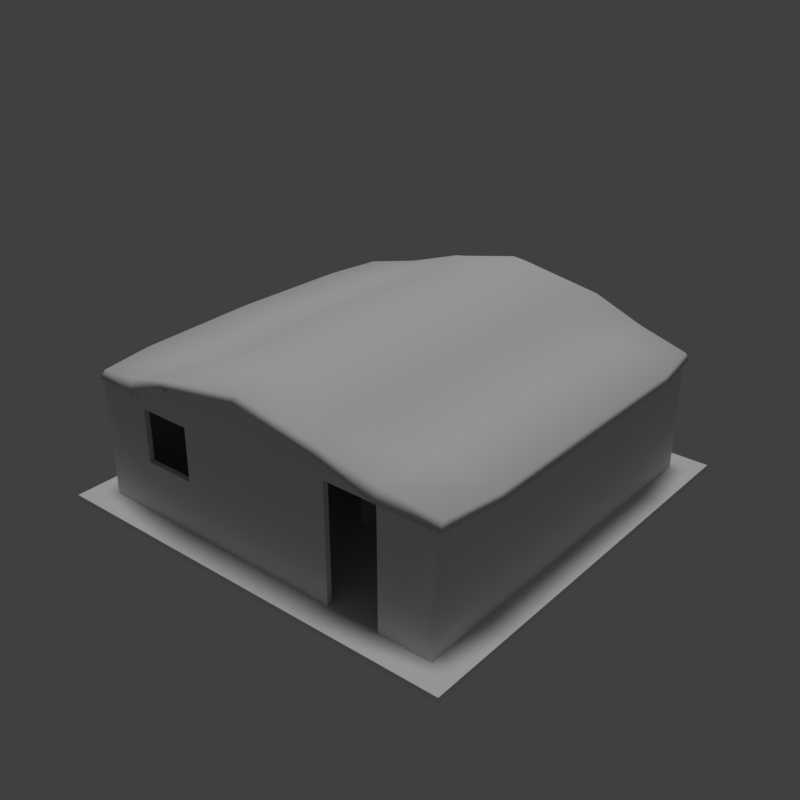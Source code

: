 # Source: hut_beach_01_8x8_b.blend  (saved by Blender 2.78.0; exported with 4.5.12 LTS)
import bpy
from mathutils import Matrix  # noqa: F401  (used for matrix-valued properties, if any)

bpy.ops.wm.read_factory_settings(use_empty=True)
scene = bpy.context.scene
scene.name = 'Scene'

# ---- collections
col_collection_1 = bpy.data.collections.new('Collection 1'); scene.collection.children.link(col_collection_1)

# ---- materials (node trees are filled in below, after node groups)
mat_wood_pier_01_a = bpy.data.materials.new('wood_pier_01_a')
mat_wood_pier_01_a.alpha_threshold = 0.0
mat_wood_pier_01_a.use_transparent_shadow = False
mat_wood_pier_01_a.roughness = 0.5
mat_wood_pier_01_a.specular_intensity = 0.0
mat_wood_planks_05 = bpy.data.materials.new('wood_planks_05')
mat_wood_planks_05.alpha_threshold = 0.0
mat_wood_planks_05.use_transparent_shadow = False
mat_wood_planks_05.roughness = 0.5
mat_wood_planks_05.specular_intensity = 0.0
mat_roof_thatch_01 = bpy.data.materials.new('roof_thatch_01')
mat_roof_thatch_01.alpha_threshold = 0.0
mat_roof_thatch_01.use_transparent_shadow = False
mat_roof_thatch_01.roughness = 0.5
mat_roof_thatch_01.specular_intensity = 0.0

# ---- material node trees

# ---- world
world_world = bpy.data.worlds.new('World'); scene.world = world_world
world_world.color = (0.05088, 0.05088, 0.05088)
world_world.use_sun_shadow = False
world_world.sun_shadow_jitter_overblur = 0.0
world_world.cycles.sampling_method = 'MANUAL'

# ---- lights
light_hemi_001 = bpy.data.lights.new('Hemi.001', 'SUN')
light_hemi_001.transmission_factor = 0.0
light_hemi_001.angle = 0.1993
light_hemi_001.energy = 1.0
light_hemi_001.shadow_buffer_clip_start = 0.5
light_hemi_001.shadow_soft_size = 0.1
light_hemi_001.shadow_cascade_max_distance = 1000.0

# ---- meshes
me_cube = bpy.data.meshes.new('Cube')
me_cube.from_pydata([(0.0, 0.0, -0.1), (0.0, 4.0, -0.1), (0.0, -2.384e-06, -4.843e-08), (4.0, 0.0, -0.1), (8.0, 0.0, -0.1), (8.0, 0.0, 4.843e-08), (8.0, 4.0, -0.1), (4.0, -2.384e-06, -4.843e-08), (8.0, 4.0, 4.843e-08), (8.0, 8.0, -0.1), (4.0, 8.0, -4.843e-08), (8.0, 8.0, -4.843e-08), (4.0, 4.0, -4.843e-08), (0.0, 8.0, -0.1), (4.0, 4.0, -0.1), (4.0, 8.0, -0.1), (0.0, 8.0, -4.843e-08), (0.0, 4.0, -4.843e-08), (7.5, 0.5, 4.843e-08), (0.6, 7.4, -4.843e-08), (7.4, 0.6, -4.843e-08), (6.5, 0.6, -4.843e-08), (6.5, 0.5, -4.843e-08), (5.5, 0.6, -4.843e-08), (5.5, 0.5, -4.843e-08), (0.5, 0.5, 2.2), (0.5, 0.5, 0.0), (0.5, 0.5, 2.2), (0.6, 0.6, 0.0), (2.5, 0.5, 0.0), (1.5, 0.5, 0.0), (0.6, 0.6, 2.2), (5.5, 0.6, 2.2), (2.5, 0.6, 0.0), (5.5, 0.5, 2.2), (6.5, 0.5, 2.2), (6.5, 0.6, 2.2), (5.5, 0.6, 2.2), (5.5, 0.5, 2.2), (0.6, 7.4, 2.2), (7.4, 0.6, 2.2), (6.5, 3.5, 2.37), (6.5, 3.4, 2.37), (5.5, 3.4, 2.77), (5.5, 3.5, 2.77), (5.5, 0.5, 0.0), (5.5, 0.6, 0.0), (2.5, 0.5, 2.2), (0.6, 0.6, -4.843e-08), (1.5, 0.5, 2.2), (2.5, 0.5, 2.0), (1.5, 0.5, 2.0), (2.5, 0.6, 2.2), (2.5, 0.6, 2.0), (0.5, 0.5, -4.843e-08), (0.5, 7.5, -4.843e-08), (0.5, 0.5, 2.2), (0.5, 7.5, 2.2), (0.6, 0.6, 2.2), (1.5, 0.6, 2.2), (1.5, 0.6, 2.0), (1.5, 0.6, 0.0), (2.5, 0.5, 1.0), (7.5, 7.5, 2.2), (7.4, 7.4, 2.2), (7.5, 0.5, 0.0), (7.4, 0.6, 0.0), (7.4, 0.6, 2.2), (7.5, 7.5, 0.0), (7.5, 0.5, 2.2), (4.5, 0.6, 2.97), (4.5, 2.5, 2.97), (4.5, 1.5, 2.97), (4.4, 2.5, 2.97), (4.4, 4.5, 0.0), (4.4, 4.5, 2.97), (4.5, 4.5, 2.97), (4.5, 4.5, 0.0), (4.4, 2.5, 0.0), (4.5, 2.5, 0.0), (4.4, 1.5, 0.0), (4.5, 1.5, 0.0), (4.4, 0.6, 2.97), (4.5, 0.6, 0.0), (4.4, 0.6, 0.0), (4.5, 5.5, 2.97), (4.4, 5.5, 2.97), (4.4, 7.4, 0.0), (4.4, 7.4, 2.97), (4.5, 7.4, 2.97), (4.5, 7.4, 0.0), (4.4, 5.5, 0.0), (4.5, 5.5, 0.0), (2.4, 4.05, -9.686e-08), (2.4, 4.05, 2.78), (2.4, 3.95, -9.686e-08), (2.4, 3.95, 2.78), (0.6, 3.95, -4.843e-08), (0.6, 4.05, -4.843e-08), (0.6, 4.05, 2.2), (0.6, 3.95, 2.2), (5.6, 0.5, 2.699), (5.6, 0.5, 2.2), (7.5, 0.5, 2.2), (4.0, 0.798, 3.31), (4.0, 1.885, 3.22), (4.0, 4.0, 3.273), (4.0, 6.115, 3.22), (4.0, 7.302, 3.31), (5.348, 0.798, 3.04), (5.348, 1.885, 2.95), (5.348, 4.0, 3.003), (5.348, 6.115, 2.95), (5.348, 7.202, 3.04), (2.652, 0.798, 3.04), (2.652, 1.885, 2.95), (2.652, 4.0, 3.003), (2.652, 6.115, 2.95), (2.652, 7.202, 3.04), (0.6, 7.48, 2.2), (2.4, 1.65, 2.729), (2.4, 6.35, 2.699), (2.4, 7.78, 2.779), (2.4, 0.22, 2.779), (2.4, 4.0, 2.699), (2.4, 4.0, 2.819), (2.4, 7.68, 2.699), (2.4, 7.68, 2.859), (2.4, 0.32, 2.699), (2.4, 0.32, 2.859), (1.4, 0.32, 2.349), (1.4, 1.65, 2.504), (0.2, 6.35, 2.22), (1.4, 1.65, 2.299), (1.4, 7.68, 2.349), (1.4, 6.35, 2.299), (0.2, 1.65, 2.22), (1.4, 6.35, 2.504), (1.4, 4.0, 2.549), (0.2, 4.0, 2.22), (1.4, 4.0, 2.299), (2.4, 1.65, 2.699), (0.6, 6.35, 2.2), (0.2514, 1.65, 2.348), (2.4, 6.35, 2.729), (1.4, 7.547, 2.549), (1.4, 7.58, 2.299), (0.6, 1.65, 2.2), (0.2514, 6.35, 2.348), (0.4, 0.5, 2.2), (0.4, 7.5, 2.2), (1.4, 0.42, 2.299), (1.4, 0.4533, 2.549), (0.6, 4.0, 2.2), (0.23, 4.0, 2.387), (0.427, 0.59, 2.345), (0.427, 7.41, 2.345), (0.6, 0.52, 2.2), (6.6, 7.68, 2.349), (6.6, 6.35, 2.504), (7.8, 1.65, 2.22), (6.6, 6.35, 2.299), (6.6, 0.32, 2.349), (5.6, 1.65, 2.729), (6.6, 1.65, 2.299), (7.8, 6.35, 2.22), (6.6, 1.65, 2.504), (6.6, 4.0, 2.549), (7.8, 4.0, 2.22), (6.6, 4.0, 2.299), (5.6, 6.35, 2.699), (7.4, 1.65, 2.2), (7.749, 6.35, 2.348), (6.6, 0.4533, 2.549), (5.6, 7.78, 2.749), (6.6, 0.42, 2.299), (7.4, 6.35, 2.2), (7.749, 1.65, 2.348), (7.6, 7.5, 2.2), (7.6, 0.5, 2.2), (5.6, 0.22, 2.749), (6.6, 7.58, 2.299), (6.6, 7.547, 2.549), (5.6, 4.0, 2.699), (7.4, 4.0, 2.2), (7.77, 4.0, 2.387), (5.6, 4.0, 2.819), (7.573, 7.41, 2.345), (7.573, 0.59, 2.345), (5.6, 7.68, 2.699), (5.6, 7.68, 2.859), (5.6, 0.32, 2.699), (5.6, 0.32, 2.859), (5.6, 1.65, 2.699), (5.6, 6.35, 2.729), (7.4, 7.48, 2.2), (7.4, 0.52, 2.2), (4.0, 7.78, 3.049), (4.0, 4.0, 2.999), (4.0, 0.32, 2.999), (4.0, 0.32, 3.129), (4.0, 6.35, 2.999), (4.0, 0.22, 3.049), (4.0, 7.68, 2.999), (4.0, 7.68, 3.129), (4.0, 1.65, 2.999), (2.4, 0.5, 2.2), (2.4, 0.5, 2.699), (5.6, 0.6, 2.2), (5.6, 0.6, 2.699), (2.4, 0.6, 2.2), (2.4, 0.6, 2.699), (4.0, 0.5, 2.999), (4.0, 0.6, 2.999), (0.5, 0.6, 2.2), (6.6, 0.5, 2.299), (6.6, 0.5, 2.2), (6.6, 0.6, 2.2), (6.6, 0.6, 2.299), (7.5, 0.5, 2.199), (7.5, 0.6, 2.2), (7.5, 0.6, 2.199), (1.4, 0.5, 2.2), (1.4, 0.5, 2.299), (1.4, 0.6, 2.2), (1.4, 0.6, 2.299), (5.6, 7.4, 2.699), (5.6, 7.4, 2.2), (2.4, 7.4, 2.2), (2.4, 7.4, 2.699), (5.6, 7.5, 2.2), (5.6, 7.5, 2.699), (2.4, 7.5, 2.2), (2.4, 7.5, 2.699), (4.0, 7.4, 2.999), (4.0, 7.5, 2.999), (6.6, 7.4, 2.299), (6.6, 7.4, 2.2), (6.6, 7.5, 2.2), (6.6, 7.5, 2.299), (7.5, 7.4, 2.199), (7.5, 7.4, 2.2), (7.5, 7.5, 2.2), (7.5, 7.5, 2.199), (1.4, 7.4, 2.2), (1.4, 7.4, 2.299), (1.4, 7.5, 2.2), (1.4, 7.5, 2.299), (0.5, 7.4, 2.2), (4.4, 1.5, 2.1), (4.4, 1.5, 2.97), (4.4, 2.5, 2.1), (4.5, 1.5, 2.1), (4.5, 2.5, 2.1), (4.4, 4.5, 2.1), (4.4, 5.5, 2.1), (4.5, 4.5, 2.1), (4.5, 5.5, 2.1), (1.4, 0.38, 2.3), (1.4, 7.62, 2.3), (1.4, 0.38, 2.2), (1.4, 7.62, 2.2), (1.3, 0.38, 2.3), (1.3, 7.62, 2.3), (1.3, 0.38, 2.2), (1.3, 7.62, 2.2), (6.6, 7.62, 2.2), (6.6, 0.38, 2.2), (6.6, 7.62, 2.3), (6.6, 0.38, 2.3), (6.7, 7.62, 2.2), (6.7, 0.38, 2.2), (6.7, 7.62, 2.3), (6.7, 0.38, 2.3), (5.65, 0.25, 2.71), (5.65, 7.75, 2.71), (5.65, 0.25, 2.61), (5.65, 7.75, 2.61), (5.55, 0.25, 2.71), (5.55, 7.75, 2.71), (5.55, 0.25, 2.61), (5.55, 7.75, 2.61), (2.45, 0.25, 2.71), (2.45, 7.75, 2.71), (2.45, 0.25, 2.61), (2.45, 7.75, 2.61), (2.35, 0.25, 2.71), (2.35, 7.75, 2.71), (2.35, 0.25, 2.61), (2.35, 7.75, 2.61), (4.05, 0.25, 3.0), (4.05, 7.75, 3.0), (4.05, 0.25, 2.9), (4.05, 7.75, 2.9), (3.95, 0.25, 3.0), (3.95, 7.75, 3.0), (3.95, 0.25, 2.9), (3.95, 7.75, 2.9), (1.5, 0.5, 1.0), (2.5, 0.6, 1.0), (1.5, 0.6, 1.0), (7.4, 7.4, -4.843e-08), (7.4, 3.5, 0.0), (7.4, 3.5, 2.2), (7.4, 3.4, 2.2), (7.4, 3.4, 0.0), (6.5, 3.5, 0.0), (6.5, 3.4, 0.0), (5.5, 3.5, 2.1), (6.5, 3.5, 2.1), (5.5, 3.4, 2.1), (6.5, 3.4, 2.1), (5.5, 3.4, 2.77), (5.5, 3.5, 2.77), (4.5, 3.4, 0.0), (4.5, 3.4, 2.97), (4.5, 3.5, 2.97), (4.5, 3.5, 0.0), (5.5, 3.4, 0.0), (5.5, 3.5, 0.0), (7.5, 7.5, 0.0), (7.4, 7.4, 0.0), (0.5, 7.5, 0.0), (7.4, 7.4, 2.2), (0.6, 7.4, 0.0), (0.6, 7.4, 2.2), (1.5, 7.5, 1.0), (2.5, 7.5, 1.0), (1.5, 7.4, 1.0), (2.5, 7.4, 1.0), (1.5, 7.5, 0.0), (1.5, 7.5, 2.0), (1.5, 7.5, 2.2), (2.5, 7.5, 2.0), (2.5, 7.5, 2.2), (1.5, 7.4, 2.0), (2.5, 7.4, 2.0), (1.5, 7.4, 2.2), (2.5, 7.4, 2.2), (5.5, 7.5, 1.0), (6.5, 7.5, 1.0), (5.5, 7.4, 1.0), (6.5, 7.4, 1.0), (5.5, 7.5, 0.0), (5.5, 7.4, 0.0), (5.5, 7.5, 2.0), (6.5, 7.5, 2.0), (6.5, 7.5, 2.2), (5.5, 7.4, 2.0), (6.5, 7.4, 2.0), (5.5, 7.4, 2.2), (6.5, 7.4, 2.2), (6.5, 7.4, 0.0), (6.5, 7.5, 0.0), (2.5, 7.5, 0.0), (5.5, 7.5, 2.2), (7.5, 7.5, 2.2), (0.5, 7.5, 2.2), (1.5, 7.4, 0.0), (2.5, 7.4, 0.0), (2.4, 4.05, 0.0), (2.4, 3.95, 0.0), (4.0, 4.05, -9.686e-08), (4.0, 4.05, 2.999), (4.0, 3.95, -9.686e-08), (4.0, 3.95, 2.999), (4.4, 4.05, -9.686e-08), (4.4, 4.05, 2.97), (4.4, 3.95, -9.686e-08), (4.4, 3.95, 2.97)], [(103, 102), (210, 214), (220, 214), (27, 103), (242, 57), (248, 241), (208, 220), (206, 27), (95, 361), (93, 360)], [(0, 2, 17, 1), (3, 7, 2, 0), (1, 14, 3, 0), (12, 17, 2, 7), (6, 8, 5, 4), (4, 5, 7, 3), (14, 6, 4, 3), (8, 12, 7, 5), (15, 10, 11, 9), (9, 11, 8, 6), (15, 9, 6, 14), (11, 10, 12, 8), (1, 17, 16, 13), (13, 16, 10, 15), (13, 15, 14, 1), (10, 16, 17, 12), (22, 35, 36, 21), (18, 103, 35, 22), (40, 20, 21, 36), (24, 23, 37, 34), (61, 300, 299, 33), (29, 62, 298, 30), (42, 307, 305, 304), (34, 37, 36, 35), (313, 319, 317, 316), (311, 42, 43, 310), (309, 311, 310, 308), (308, 44, 41, 309), (50, 47, 49, 51), (45, 38, 47, 29), (30, 49, 25, 26), (53, 50, 51, 60), (60, 59, 52, 53), (54, 56, 57, 55), (62, 299, 300, 298), (19, 39, 58, 48), (68, 63, 69, 65), (66, 67, 64, 301), (70, 83, 81, 72), (78, 79, 71, 73), (80, 250, 72, 81), (84, 82, 250, 80), (78, 73, 75, 74), (71, 79, 77, 76), (306, 41, 303, 302), (91, 92, 85, 86), (74, 75, 76, 77), (91, 86, 88, 87), (85, 92, 90, 89), (306, 307, 42, 41), (98, 99, 94, 93), (100, 97, 95, 96), (101, 102, 216, 215), (208, 209, 218, 217), (210, 211, 213, 209, 208), (102, 101, 212, 207, 206), (110, 111, 106, 105), (109, 110, 105, 104), (111, 112, 107, 106), (186, 194, 112, 111), (115, 114, 104, 105), (194, 190, 113, 112), (129, 200, 104, 114), (163, 186, 111, 110), (116, 115, 105, 106), (112, 113, 108, 107), (117, 116, 106, 107), (118, 117, 107, 108), (144, 125, 116, 117), (204, 127, 118, 108), (128, 123, 130, 151), (142, 132, 150, 119), (151, 130, 149, 157), (123, 129, 152, 130), (120, 131, 152, 129), (140, 124, 141, 133), (147, 136, 139, 153), (157, 149, 136, 147), (142, 135, 140, 153), (146, 126, 121, 135), (147, 133, 151, 157), (139, 154, 148, 132), (137, 148, 154, 138), (135, 121, 124, 140), (127, 145, 137, 144), (153, 140, 133, 147), (119, 146, 135, 142), (131, 143, 155, 152), (145, 156, 148, 137), (133, 141, 128, 151), (153, 139, 132, 142), (150, 156, 145, 134), (149, 155, 143, 136), (132, 148, 156, 150), (130, 152, 155, 149), (134, 145, 127, 122), (136, 143, 154, 139), (125, 138, 131, 120), (138, 154, 143, 131), (144, 137, 138, 125), (146, 134, 122, 126), (119, 150, 134, 146), (196, 179, 162, 175), (179, 188, 173, 162), (184, 169, 161, 176), (165, 172, 185, 168), (196, 175, 164, 171), (178, 187, 172, 165), (169, 183, 170, 161), (192, 173, 166, 163), (184, 168, 160, 171), (175, 162, 180, 191), (176, 165, 168, 184), (159, 172, 187, 182), (160, 177, 188, 179), (158, 182, 187, 178), (162, 173, 192, 180), (176, 161, 181, 195), (168, 185, 177, 160), (173, 188, 177, 166), (161, 170, 189, 181), (195, 178, 165, 176), (171, 164, 169, 184), (163, 166, 167, 186), (175, 191, 193, 164), (171, 160, 179, 196), (164, 193, 183, 169), (166, 177, 185, 167), (186, 167, 159, 194), (181, 158, 178, 195), (189, 174, 158, 181), (167, 185, 172, 159), (174, 190, 182, 158), (194, 159, 182, 190), (124, 121, 201, 198), (126, 122, 197, 203), (129, 123, 202, 200), (200, 192, 109, 104), (141, 124, 198, 205), (122, 127, 204, 197), (128, 141, 205, 199), (120, 129, 114, 115), (127, 144, 117, 118), (121, 126, 203, 201), (123, 128, 199, 202), (183, 193, 205, 198), (190, 204, 108, 113), (189, 170, 201, 203), (191, 180, 202, 199), (190, 174, 197, 204), (174, 189, 203, 197), (170, 183, 198, 201), (192, 163, 110, 109), (180, 192, 200, 202), (193, 191, 199, 205), (125, 120, 115, 116), (211, 210, 224, 225), (206, 207, 223, 222), (217, 218, 221, 220), (215, 216, 103, 219), (225, 224, 214), (222, 223, 27), (226, 227, 237, 236), (230, 231, 239, 238), (232, 233, 235, 231, 230), (227, 226, 234, 229, 228), (233, 232, 246, 247), (228, 229, 245, 244), (238, 239, 243, 242), (236, 237, 241, 240), (247, 246, 57), (244, 245, 248), (249, 250, 73, 251), (251, 253, 252, 249), (253, 71, 72, 252), (254, 75, 86, 255), (255, 257, 256, 254), (257, 85, 76, 256), (265, 264, 262, 263), (261, 260, 264, 265), (259, 258, 260, 261), (263, 259, 261, 265), (264, 260, 258, 262), (263, 262, 258, 259), (270, 271, 267, 266), (272, 273, 271, 270), (268, 269, 273, 272), (266, 267, 269, 268), (268, 272, 270, 266), (267, 271, 273, 269), (277, 276, 280, 281), (275, 274, 276, 277), (279, 275, 277, 281), (279, 278, 274, 275), (280, 276, 274, 278), (281, 280, 278, 279), (285, 284, 288, 289), (283, 282, 284, 285), (287, 283, 285, 289), (287, 286, 282, 283), (288, 284, 282, 286), (289, 288, 286, 287), (293, 292, 296, 297), (291, 290, 292, 293), (295, 291, 293, 297), (295, 294, 290, 291), (296, 292, 290, 294), (297, 296, 294, 295), (33, 52, 32, 46), (28, 31, 59, 61), (318, 312, 315, 314), (318, 319, 313, 312), (359, 329, 328, 358), (330, 326, 327, 354), (329, 327, 326, 328), (322, 357, 332, 330), (354, 334, 355, 343), (331, 332, 334, 333), (333, 336, 335, 331), (358, 337, 325, 324), (344, 350, 338, 359), (336, 338, 337, 335), (343, 339, 340, 353), (352, 342, 341, 344), (342, 340, 339, 341), (345, 355, 347, 346), (346, 349, 348, 345), (349, 351, 350, 348), (353, 347, 356, 320), (352, 351, 347, 353), (321, 323, 351, 352), (343, 355, 350, 344), (47, 52, 33, 29), (30, 61, 59, 49), (330, 332, 337, 358), (96, 95, 364, 365), (93, 94, 363, 362), (365, 364, 368, 369), (362, 363, 367, 366), (354, 359, 338, 334)])
me_cube.polygons.foreach_set('use_smooth', [0, 0, 0, 0, 0, 0, 0, 0, 0, 0, 0, 0, 0, 0, 0, 0, 0, 0, 0, 0, 0, 0, 0, 0, 0, 0, 0, 0, 0, 0, 0, 0, 0, 0, 0, 0, 0, 0, 0, 0, 0, 0, 0, 0, 0, 0, 0, 0, 0, 0, 0, 0, 0, 0, 0, 0, 1, 1, 1, 1, 1, 1, 1, 1, 1, 1, 1, 1, 1, 1, 1, 1, 1, 1, 1, 1, 1, 1, 1, 1, 1, 1, 1, 1, 1, 1, 1, 1, 1, 1, 1, 1, 1, 1, 1, 1, 1, 1, 1, 1, 1, 1, 1, 1, 1, 1, 1, 1, 1, 1, 1, 1, 1, 1, 1, 1, 1, 1, 1, 1, 1, 1, 1, 1, 1, 1, 1, 1, 1, 1, 1, 1, 1, 1, 1, 1, 1, 1, 1, 1, 1, 1, 1, 1, 1, 1, 1, 1, 1, 1, 1, 1, 1, 1, 1, 1, 0, 0, 0, 0, 0, 0, 0, 0, 0, 0, 0, 0, 0, 0, 0, 0, 0, 0, 0, 0, 0, 0, 0, 0, 0, 0, 0, 0, 0, 0, 0, 0, 0, 0, 0, 0, 0, 0, 0, 0, 0, 0, 0, 0, 0, 0, 0, 0, 0, 0, 0, 0, 0, 0, 0, 0, 0, 0, 0, 0, 0, 0, 0, 0, 0, 0, 0, 0, 0, 0, 0, 0, 0, 0, 0, 0, 0, 0, 0, 0, 0, 0, 0, 0])
me_cube.polygons.foreach_set('material_index', [0, 0, 0, 0, 0, 0, 0, 0, 0, 0, 0, 0, 0, 0, 0, 0, 1, 1, 1, 1, 1, 1, 1, 1, 1, 1, 1, 1, 1, 1, 1, 1, 1, 1, 1, 1, 1, 1, 1, 1, 1, 1, 1, 1, 1, 1, 1, 1, 1, 1, 1, 1, 1, 1, 1, 1, 2, 2, 2, 2, 2, 2, 2, 2, 2, 2, 2, 2, 2, 2, 2, 2, 2, 2, 2, 2, 2, 2, 2, 2, 2, 2, 2, 2, 2, 2, 2, 2, 2, 2, 2, 2, 2, 2, 2, 2, 2, 2, 2, 2, 2, 2, 2, 2, 2, 2, 2, 2, 2, 2, 2, 2, 2, 2, 2, 2, 2, 2, 2, 2, 2, 2, 2, 2, 2, 2, 2, 2, 2, 2, 2, 2, 2, 2, 2, 2, 2, 2, 2, 2, 2, 2, 2, 2, 2, 2, 2, 2, 2, 2, 2, 2, 2, 2, 2, 2, 1, 1, 1, 1, 1, 1, 1, 1, 1, 1, 1, 1, 1, 1, 1, 1, 1, 1, 1, 1, 1, 1, 1, 1, 1, 1, 1, 1, 1, 1, 1, 1, 1, 1, 1, 1, 1, 1, 1, 1, 1, 1, 1, 1, 1, 1, 1, 1, 1, 1, 1, 1, 1, 1, 1, 1, 1, 1, 1, 1, 1, 1, 1, 1, 1, 1, 1, 1, 1, 1, 1, 1, 1, 1, 1, 1, 1, 1, 1, 1, 1, 1, 1, 1])
_uv = me_cube.uv_layers.new(name='UVMap')
_uv.uv.foreach_set('vector', [0.7773, 1.0, 0.7539, 1.0, 0.7539, 0.0, 0.7773, 0.0, 1.0, -0.025, 1.0, -1.211e-08, 0.0, -1.211e-08, 0.0, -0.025, 0.0, 1.0, 1.0, 1.0, 1.0, 2.0, 0.0, 2.0, -1.0, 1.0, 0.0, 1.0, 0.0, 2.0, -1.0, 2.0, 0.2891, -0.4727, 0.3125, -0.4727, 0.3125, 0.5273, 0.2891, 0.5273, 2.0, -0.025, 2.0, 1.211e-08, 1.0, -1.211e-08, 1.0, -0.025, 1.0, -0.4707, 2.0, -0.4707, 2.0, 0.5293, 1.0, 0.5293, -2.0, -0.4707, -1.0, -0.4707, -1.0, 0.5293, -2.0, 0.5293, -1.0, -0.025, -1.0, -1.211e-08, -2.0, -1.211e-08, -2.0, -0.025, 0.3262, 2.0, 0.3027, 2.0, 0.3027, 1.0, 0.3262, 1.0, -1.0, 2.0, -2.0, 2.0, -2.0, 1.0, -1.0, 1.0, 2.0, 2.0, 1.0, 2.0, 1.0, 1.0, 2.0, 1.0, 0.332, 0.8105, 0.3086, 0.8105, 0.3086, -0.1895, 0.332, -0.1895, 0.0, -0.025, 0.0, -1.211e-08, -1.0, -1.211e-08, -1.0, -0.025, 0.0, -0.1875, 1.0, -0.1875, 1.0, 0.8125, 0.0, 0.8125, -1.0, -0.1875, 0.0, -0.1875, 0.0, 0.8125, -1.0, 0.8125, -0.03906, -0.03906, -0.03906, 1.062, -0.05078, 1.062, -0.05078, -0.03906, 0.7266, -0.03906, 0.7266, 1.062, 0.5781, 1.062, 0.5781, -0.03906, -0.9492, 1.062, -0.9492, -0.03906, -0.8125, -0.03906, -0.8125, 1.062, -0.1953, -0.03906, -0.1836, -0.03906, -0.1836, 1.062, -0.1953, 1.062, -0.1875, -0.03906, -0.1875, 0.4609, -0.3125, 0.4609, -0.3125, -0.03906, 0.07812, -0.03906, 0.07812, 0.4609, -0.04688, 0.4609, -0.04688, -0.03906, 0.5781, 1.145, 0.5781, -0.03906, 0.7148, -0.03906, 0.7148, 1.062, 0.6016, 0.875, 0.5508, 0.875, 0.5508, 0.625, 0.6016, 0.625, -0.2539, 1.348, -0.2539, -0.03906, -0.1289, -0.03906, -0.1289, 1.445, 0.5781, 1.012, 0.5781, 1.145, 0.4531, 1.348, 0.4531, 1.012, -0.8125, 1.711, -0.8125, 1.66, -0.6875, 1.66, -0.6875, 1.711, -0.6875, 1.012, -0.6875, 1.348, -0.8125, 1.145, -0.8125, 1.012, 0.07812, 0.9609, 0.07812, 1.062, -0.04688, 1.062, -0.04688, 0.9609, 0.4531, -0.03906, 0.4531, 1.062, 0.07812, 1.062, 0.07812, -0.03906, -0.04688, -0.03906, -0.04688, 1.062, -0.1953, 1.062, -0.1953, -0.03906, -0.3125, 0.1602, -0.3125, 0.1094, -0.1875, 0.1094, -0.1875, 0.1602, -0.1875, 0.9609, -0.1875, 1.062, -0.3125, 1.062, -0.3125, 0.9609, -0.03906, -0.03906, -0.03906, 1.062, -0.9609, 1.062, -0.9609, -0.03906, 0.07812, 0.1094, 0.07812, 0.1602, -0.04688, 0.1602, -0.04688, 0.1094, 0.7148, -0.03906, 0.7148, 1.062, -0.1836, 1.062, -0.1836, -0.03906, 0.7266, -0.03906, 0.7266, 1.062, -0.1953, 1.062, -0.1953, -0.03906, -0.05078, -0.03906, -0.05078, 1.062, -0.9492, 1.062, -0.9492, -0.03906, 0.07031, 0.6172, 0.07031, -0.8672, 0.207, -0.8672, 0.207, 0.6172, 0.5703, -0.8672, 0.582, -0.8672, 0.582, 0.6172, 0.5703, 0.6172, -0.2969, -0.8672, -0.2969, 0.6172, -0.3086, 0.6172, -0.3086, -0.8672, 0.2031, -0.8672, 0.2031, 0.6172, 0.06641, 0.6172, 0.06641, -0.8672, -0.05859, -0.8672, -0.05859, 0.6172, -0.3086, 0.6172, -0.3086, -0.8672, 0.332, 0.6172, 0.332, -0.8672, 0.582, -0.8672, 0.582, 0.6172, -0.8125, -0.03906, -0.8125, 1.145, -0.9492, 1.062, -0.9492, -0.03906, 0.5703, -0.8672, 0.582, -0.8672, 0.582, 0.6172, 0.5703, 0.6172, -0.2969, -0.8672, -0.2969, 0.6172, -0.3086, 0.6172, -0.3086, -0.8672, -0.4336, -0.8672, -0.4336, 0.6172, -0.6953, 0.6172, -0.6953, -0.8672, 0.707, 0.6172, 0.707, -0.8672, 0.9688, -0.8672, 0.9688, 0.6172, -0.4375, -0.03906, -0.4258, -0.03906, -0.4258, 1.145, -0.4375, 1.145, -0.05078, -0.03906, -0.05078, 1.062, -0.3008, 1.352, -0.3008, -0.03906, -0.1836, 1.062, -0.1836, -0.03906, 0.06641, -0.03906, 0.06641, 1.352, -0.02344, 0.1016, 0.1016, 0.1016, 0.1016, 0.3516, 0.07422, 0.3516, 0.1016, -0.6992, -0.02734, -0.6992, 0.07422, -0.9492, 0.1016, -0.9492, 0.1016, 0.1016, -0.02734, 0.1016, -0.1016, -0.3008, -0.02734, -0.6992, 0.1016, -0.6992, 0.1016, 0.1016, -0.02344, 0.1016, -0.09766, -0.3008, -0.02344, -0.6992, 0.1016, -0.6992, 0.4648, 0.8633, -0.007812, 0.8633, -0.007812, 0.5029, 0.4648, 0.5029, 0.752, 0.8633, 0.4648, 0.8633, 0.4648, 0.5029, 0.752, 0.5029, -0.007812, 0.8633, -0.4805, 0.8633, -0.4805, 0.5029, -0.007812, 0.5029, -0.007812, 0.9971, -0.5332, 0.9971, -0.4805, 0.8633, -0.007812, 0.8633, 0.4648, 0.1436, 0.752, 0.1436, 0.752, 0.5029, 0.4648, 0.5029, -0.5332, 0.9971, -0.8291, 0.9971, -0.7676, 0.8633, -0.4805, 0.8633, 0.8145, 0.01074, 0.8145, 0.5029, 0.752, 0.5029, 0.752, 0.1436, 0.5176, 0.9971, -0.007812, 0.9971, -0.007812, 0.8633, 0.4648, 0.8633, -0.007812, 0.1436, 0.4648, 0.1436, 0.4648, 0.5029, -0.007812, 0.5029, -0.4805, 0.8633, -0.7676, 0.8633, -0.7676, 0.5029, -0.4805, 0.5029, -0.4805, 0.1436, -0.007812, 0.1436, -0.007812, 0.5029, -0.4805, 0.5029, -0.7676, 0.1436, -0.4805, 0.1436, -0.4805, 0.5029, -0.7676, 0.5029, -0.5332, 0.01074, -0.007812, 0.01074, -0.007812, 0.1436, -0.4805, 0.1436, -0.8291, 0.5029, -0.8291, 0.01074, -0.7676, 0.1436, -0.7676, 0.5029, 0.8145, 0.01074, 0.8594, 0.01074, 0.8594, -0.1875, 0.8145, -0.1875, -0.5332, -0.3828, -0.5332, -0.5088, -0.834, -0.458, -0.8076, -0.3828, 0.8145, -0.1875, 0.8594, -0.1875, 0.8184, -0.458, 0.792, -0.3828, 0.8594, 0.01074, 0.8145, 0.01074, 0.8076, -0.1875, 0.8594, -0.1875, 0.5176, 0.01074, 0.5176, -0.1875, 0.8076, -0.1875, 0.8145, 0.01074, -0.007812, -0.1875, -0.007812, 0.01074, 0.5176, 0.01074, 0.5176, -0.1875, 0.5176, -0.3828, 0.5176, -0.5088, -0.007812, -0.5088, -0.007812, -0.3828, 0.792, -0.3828, 0.8184, -0.458, 0.5176, -0.5088, 0.5176, -0.3828, -0.5332, -0.3828, -0.5332, -0.1875, -0.007812, -0.1875, -0.007812, -0.3828, -0.8291, -0.1875, -0.8291, 0.01074, -0.5332, 0.01074, -0.5332, -0.1875, 0.5176, -0.3828, 0.5176, -0.1875, 0.8145, -0.1875, 0.792, -0.3828, -0.007812, -0.5088, -0.007812, -0.4707, -0.5332, -0.4658, -0.5332, -0.5088, -0.5332, -0.1875, -0.5332, -0.4658, -0.007812, -0.4707, -0.007812, -0.1875, -0.5332, -0.1875, -0.5332, 0.01074, -0.007812, 0.01074, -0.007812, -0.1875, -0.8291, 0.01074, -0.8232, -0.1875, -0.5332, -0.1875, -0.5332, 0.01074, -0.007812, -0.3828, -0.007812, -0.1875, 0.5176, -0.1875, 0.5176, -0.3828, -0.8076, -0.3828, -0.8291, -0.1875, -0.5332, -0.1875, -0.5332, -0.3828, 0.5176, -0.1875, 0.5176, -0.4658, 0.7988, -0.4238, 0.8076, -0.1875, -0.8232, -0.1875, -0.8145, -0.4238, -0.5332, -0.4658, -0.5332, -0.1875, 0.5176, -0.1875, 0.5176, 0.01074, 0.8145, 0.01074, 0.8145, -0.1875, -0.007812, -0.3828, -0.007812, -0.5088, -0.5332, -0.5088, -0.5332, -0.3828, -0.834, -0.458, -0.8145, -0.4238, -0.8232, -0.1875, -0.874, -0.1875, 0.8184, -0.458, 0.7988, -0.4238, 0.5176, -0.4658, 0.5176, -0.5088, -0.5332, -0.5088, -0.5332, -0.4658, -0.8145, -0.4238, -0.834, -0.458, 0.8594, -0.1875, 0.8076, -0.1875, 0.7988, -0.4238, 0.8184, -0.458, -0.874, -0.1875, -0.8232, -0.1875, -0.8291, 0.01074, -0.874, 0.01074, 0.5176, -0.5088, 0.5176, -0.4658, -0.007812, -0.4707, -0.007812, -0.5088, -0.007812, 0.01074, -0.007812, -0.1875, 0.5176, -0.1875, 0.5176, 0.01074, -0.007812, -0.1875, -0.007812, -0.4707, 0.5176, -0.4658, 0.5176, -0.1875, -0.5332, 0.01074, -0.5332, -0.1875, -0.007812, -0.1875, -0.007812, 0.01074, -0.8291, -0.1875, -0.874, -0.1875, -0.874, 0.01074, -0.8291, 0.01074, -0.8076, -0.3828, -0.834, -0.458, -0.874, -0.1875, -0.8291, -0.1875, 0.792, 1.388, 0.8184, 1.464, 0.8594, 1.194, 0.8145, 1.194, 0.8184, 1.464, 0.7988, 1.43, 0.8076, 1.194, 0.8594, 1.194, -0.007812, 1.388, -0.007812, 1.194, -0.5332, 1.194, -0.5332, 1.388, -0.5332, 1.516, -0.5332, 1.473, -0.007812, 1.478, -0.007812, 1.516, 0.792, 1.388, 0.8145, 1.194, 0.5176, 1.194, 0.5176, 1.388, -0.834, 1.464, -0.8145, 1.43, -0.5332, 1.473, -0.5332, 1.516, -0.007812, 1.194, -0.007812, 0.9971, -0.5332, 0.9971, -0.5332, 1.194, 0.8145, 0.9971, 0.8076, 1.194, 0.5176, 1.194, 0.5176, 0.9971, -0.007812, 1.388, -0.007812, 1.516, 0.5176, 1.516, 0.5176, 1.388, 0.8145, 1.194, 0.8594, 1.194, 0.8594, 0.9971, 0.8145, 0.9971, -0.5332, 1.388, -0.5332, 1.516, -0.007812, 1.516, -0.007812, 1.388, -0.5332, 1.194, -0.5332, 1.473, -0.8145, 1.43, -0.8232, 1.194, 0.5176, 1.516, 0.5176, 1.473, 0.7988, 1.43, 0.8184, 1.464, -0.874, 1.194, -0.8232, 1.194, -0.8145, 1.43, -0.834, 1.464, 0.8594, 1.194, 0.8076, 1.194, 0.8145, 0.9971, 0.8594, 0.9971, -0.5332, 1.388, -0.5332, 1.194, -0.8291, 1.194, -0.8076, 1.388, -0.007812, 1.516, -0.007812, 1.478, 0.5176, 1.473, 0.5176, 1.516, 0.8076, 1.194, 0.7988, 1.43, 0.5176, 1.473, 0.5176, 1.194, -0.5332, 1.194, -0.5332, 0.9971, -0.8291, 0.9971, -0.8291, 1.194, -0.8076, 1.388, -0.834, 1.464, -0.5332, 1.516, -0.5332, 1.388, 0.5176, 1.388, 0.5176, 1.194, -0.007812, 1.194, -0.007812, 1.388, 0.5176, 0.9971, 0.5176, 1.194, -0.007812, 1.194, -0.007812, 0.9971, 0.8145, 1.194, 0.8145, 0.9971, 0.5176, 0.9971, 0.5176, 1.194, 0.5176, 1.388, 0.5176, 1.516, 0.8184, 1.464, 0.792, 1.388, 0.5176, 1.194, 0.5176, 0.9971, -0.007812, 0.9971, -0.007812, 1.194, 0.5176, 1.194, 0.5176, 1.473, -0.007812, 1.478, -0.007812, 1.194, -0.007812, 0.9971, -0.007812, 1.194, -0.5332, 1.194, -0.5332, 0.9971, -0.8291, 1.194, -0.874, 1.194, -0.834, 1.464, -0.8076, 1.388, -0.8291, 0.9971, -0.874, 0.9971, -0.874, 1.194, -0.8291, 1.194, -0.007812, 1.194, -0.007812, 1.478, -0.5332, 1.473, -0.5332, 1.194, -0.874, 0.9971, -0.8291, 0.9971, -0.8232, 1.194, -0.874, 1.194, -0.5332, 0.9971, -0.5332, 1.194, -0.8232, 1.194, -0.8291, 0.9971, -0.007812, 0.01074, -0.5332, 0.01074, -0.5332, 0.5029, -0.007812, 0.5029, -0.8291, 0.01074, -0.874, 0.01074, -0.874, 0.5029, -0.8291, 0.5029, 0.8145, 0.01074, 0.8594, 0.01074, 0.8594, 0.5029, 0.8145, 0.5029, 0.8145, 0.5029, 0.8145, 0.9971, 0.752, 0.8633, 0.752, 0.5029, 0.5176, 0.01074, -0.007812, 0.01074, -0.007812, 0.5029, 0.5176, 0.5029, -0.874, 0.01074, -0.8291, 0.01074, -0.8291, 0.5029, -0.874, 0.5029, 0.8145, 0.01074, 0.5176, 0.01074, 0.5176, 0.5029, 0.8145, 0.5029, 0.5176, 0.01074, 0.8145, 0.01074, 0.752, 0.1436, 0.4648, 0.1436, -0.8291, 0.01074, -0.5332, 0.01074, -0.4805, 0.1436, -0.7676, 0.1436, -0.5332, 0.01074, -0.8291, 0.01074, -0.8291, 0.5029, -0.5332, 0.5029, 0.8594, 0.01074, 0.8145, 0.01074, 0.8145, 0.5029, 0.8594, 0.5029, -0.007812, 0.9971, 0.5176, 0.9971, 0.5176, 0.5029, -0.007812, 0.5029, -0.8291, 0.9971, -0.8291, 0.5029, -0.7676, 0.5029, -0.7676, 0.8633, -0.8291, 0.9971, -0.5332, 0.9971, -0.5332, 0.5029, -0.8291, 0.5029, 0.8145, 0.9971, 0.8594, 0.9971, 0.8594, 0.5029, 0.8145, 0.5029, -0.8291, 0.9971, -0.874, 0.9971, -0.874, 0.5029, -0.8291, 0.5029, -0.874, 0.9971, -0.8291, 0.9971, -0.8291, 0.5029, -0.874, 0.5029, -0.5332, 0.9971, -0.007812, 0.9971, -0.007812, 0.5029, -0.5332, 0.5029, 0.8145, 0.9971, 0.5176, 0.9971, 0.4648, 0.8633, 0.752, 0.8633, 0.8594, 0.9971, 0.8145, 0.9971, 0.8145, 0.5029, 0.8594, 0.5029, 0.5176, 0.9971, 0.8145, 0.9971, 0.8145, 0.5029, 0.5176, 0.5029, -0.007812, 0.01074, 0.5176, 0.01074, 0.4648, 0.1436, -0.007812, 0.1436, -0.02734, 0.1016, 0.1016, 0.1016, 0.1016, 0.3516, 0.07422, 0.3516, 0.1016, -0.6992, -0.02344, -0.6992, 0.07422, -0.9492, 0.1016, -0.9492, 0.1016, -0.9492, 0.07422, -0.9492, 0.1016, -1.227, 0.1016, -1.227, 0.07422, 0.3516, 0.1016, 0.3516, 0.1016, 0.625, 0.1016, 0.625, 0.07422, 0.3516, 0.1016, 0.3516, 0.1016, 0.625, 0.1016, -0.9492, 0.07422, -0.9492, 0.1016, -1.227, 0.8516, 2.336, 0.9766, 2.336, 0.9766, 2.586, 0.9492, 2.586, 0.9766, 1.535, 0.8477, 1.535, 0.9492, 1.285, 0.9766, 1.285, 0.9766, 2.336, 0.8477, 2.336, 0.7734, 1.934, 0.8477, 1.535, 0.9766, 1.535, 0.9766, 2.336, 0.8516, 2.336, 0.7773, 1.934, 0.8516, 1.535, 0.9766, 1.535, 0.8477, 2.336, 0.9766, 2.336, 0.9766, 2.586, 0.9492, 2.586, 0.9766, 1.535, 0.8516, 1.535, 0.9492, 1.285, 0.9766, 1.285, 0.9766, 1.285, 0.9492, 1.285, 0.9766, 1.008, 0.9766, 1.008, 0.9492, 2.586, 0.9766, 2.586, 0.9766, 2.859, 0.9766, 2.859, 0.9492, 2.586, 0.9766, 2.586, 0.9766, 2.859, 0.9766, 1.285, 0.9492, 1.285, 0.9766, 1.008, 0.06641, 0.1836, 0.06641, 0.6172, -0.05859, 0.6172, -0.05859, 0.1836, -0.2969, 0.3828, -0.3086, 0.3828, -0.3086, -0.1172, -0.2969, -0.1172, 0.332, 0.1836, 0.332, 0.6172, 0.207, 0.6172, 0.207, 0.1836, -0.3086, 0.1836, -0.3086, 0.6172, -0.4336, 0.6172, -0.4336, 0.1836, -0.2969, 1.883, -0.3086, 1.883, -0.3086, 1.383, -0.2969, 1.383, 0.707, 0.1836, 0.707, 0.6172, 0.582, 0.6172, 0.582, 0.1836, 0.4941, -1.824, 0.4941, 1.945, 0.4688, 1.945, 0.4688, -1.824, 0.6025, 2.107, 0.6025, -1.66, 0.6279, -1.66, 0.6279, 2.107, 0.4688, 2.596, 0.4688, -1.174, 0.4941, -1.174, 0.4941, 2.596, 0.5811, 1.172, 0.5557, 1.172, 0.5557, 1.121, 0.5811, 1.121, -0.06934, 1.121, -0.04395, 1.121, -0.04395, 1.172, -0.06934, 1.172, 0.2402, 2.199, 0.2402, -1.57, 0.2656, -1.57, 0.2656, 2.199, 0.1641, 2.199, 0.1641, -1.57, 0.1895, -1.57, 0.1895, 2.199, 0.4688, 2.596, 0.4688, -1.174, 0.4941, -1.174, 0.4941, 2.596, 0.8057, 2.098, 0.8057, -1.672, 0.8311, -1.672, 0.8311, 2.098, 0.4941, -1.824, 0.4941, 1.945, 0.4688, 1.945, 0.4688, -1.824, 0.248, 0.332, 0.2227, 0.332, 0.2227, 0.2812, 0.248, 0.2812, 0.8057, 1.121, 0.8311, 1.121, 0.8311, 1.172, 0.8057, 1.172, 0.29, 2.287, 0.29, -1.613, 0.3154, -1.613, 0.3154, 2.287, 0.4434, 2.66, 0.4434, -1.24, 0.4688, -1.24, 0.4688, 2.66, 0.2012, 0.498, 0.1758, 0.498, 0.1758, 0.4473, 0.2012, 0.4473, 0.6387, 2.184, 0.6387, -1.717, 0.6641, -1.717, 0.6641, 2.184, 0.6309, 1.172, 0.6562, 1.172, 0.6562, 1.223, 0.6309, 1.223, 0.4688, -1.889, 0.4688, 2.012, 0.4434, 2.012, 0.4434, -1.889, 0.2158, 2.143, 0.2158, -1.758, 0.2412, -1.758, 0.2412, 2.143, 0.4434, 2.66, 0.4434, -1.24, 0.4688, -1.24, 0.4688, 2.66, 0.4062, 1.223, 0.3809, 1.223, 0.3809, 1.172, 0.4062, 1.172, 0.1055, 2.164, 0.1055, -1.736, 0.1309, -1.736, 0.1309, 2.164, 0.1055, 1.172, 0.1309, 1.172, 0.1309, 1.223, 0.1055, 1.223, 0.4688, -1.889, 0.4688, 2.012, 0.4434, 2.012, 0.4434, -1.889, 0.1182, 2.164, 0.1182, -1.736, 0.1436, -1.736, 0.1436, 2.164, 0.8779, 3.041, 0.8779, -0.8594, 0.9033, -0.8594, 0.9033, 3.041, 0.1436, 1.473, 0.1182, 1.473, 0.1182, 1.422, 0.1436, 1.422, 0.2852, 2.217, 0.2852, -1.684, 0.3105, -1.684, 0.3105, 2.217, 0.3379, 0.8555, 0.3633, 0.8555, 0.3633, 0.9062, 0.3379, 0.9062, 0.9033, -1.508, 0.9033, 2.393, 0.8779, 2.393, 0.8779, -1.508, -0.3125, -0.03906, -0.3125, 1.062, -0.6875, 1.062, -0.6875, -0.03906, -0.05078, -0.03906, -0.05078, 1.062, -0.1875, 1.062, -0.1875, -0.03906, 0.8867, -0.03906, 0.8867, 1.348, 0.7617, 1.445, 0.7617, -0.03906, 0.1914, -0.03906, 0.2031, -0.03906, 0.2031, 1.348, 0.1914, 1.348, 0.07812, -0.03906, 0.07812, 0.4609, -0.04688, 0.4609, -0.04688, -0.03906, -0.1875, -0.03906, -0.1875, 0.4609, -0.3125, 0.4609, -0.3125, -0.03906, 0.3125, 3.762, 0.3125, 3.812, 0.1875, 3.812, 0.1875, 3.762, -0.03906, -0.03906, -0.03906, 1.062, -0.1875, 1.062, -0.1875, -0.03906, -0.3125, -0.03906, -0.3125, 1.062, -0.6875, 1.062, -0.6875, -0.03906, -0.1875, 0.9609, -0.1875, 1.062, -0.3125, 1.062, -0.3125, 0.9609, -0.3125, 3.812, -0.3125, 3.762, -0.1875, 3.762, -0.1875, 3.812, -0.04688, -0.03906, -0.04688, 1.062, -0.1836, 1.062, -0.1836, -0.03906, 0.4531, -0.03906, 0.4531, 1.062, 0.07812, 1.062, 0.07812, -0.03906, 0.07812, 0.9609, 0.07812, 1.062, -0.04688, 1.062, -0.04688, 0.9609, -0.6875, -0.03906, -0.6875, 0.4609, -0.8125, 0.4609, -0.8125, -0.03906, 0.5781, -0.03906, 0.5781, 0.4609, 0.4531, 0.4609, 0.4531, -0.03906, 0.8125, 3.762, 0.8125, 3.812, 0.6875, 3.812, 0.6875, 3.762, -0.6875, 0.9609, -0.6875, 1.062, -0.8125, 1.062, -0.8125, 0.9609, -0.8125, 3.812, -0.8125, 3.762, -0.6875, 3.762, -0.6875, 3.812, 0.5781, 0.9609, 0.5781, 1.062, 0.4531, 1.062, 0.4531, 0.9609, -0.8125, -0.03906, -0.8125, 1.062, -0.9609, 1.062, -0.9609, -0.03906, -0.9492, -0.03906, -0.9492, 1.062, -0.9609, 1.062, -0.9609, -0.03906, 0.7148, -0.03906, 0.7148, 1.062, 0.5781, 1.062, 0.5781, -0.03906, 0.7266, -0.03906, 0.7266, 1.062, 0.7148, 1.062, 0.7148, -0.03906, -0.03906, 1.062, -0.05078, 1.062, -0.05078, -0.03906, -0.03906, -0.03906, -0.1953, -0.03906, -0.1836, -0.03906, -0.1836, 1.062, -0.1953, 1.062, 0.7266, -0.03906, 0.7266, 1.062, 0.7148, 1.062, 0.7148, -0.03906, 0.06641, 1.352, 0.06641, -0.03906, 0.2656, -0.03906, 0.2656, 1.461, -0.3008, -0.03906, -0.3008, 1.352, -0.5, 1.461, -0.5, -0.03906, 0.2656, 1.461, 0.2656, -0.03906, 0.3164, -0.03906, 0.3164, 1.445, -0.5, -0.03906, -0.5, 1.461, -0.5508, 1.445, -0.5508, -0.03906, -1.918, 0.0, -1.906, 0.0, -1.906, 1.102, -1.918, 1.102])
_ca = me_cube.color_attributes.new('Col', 'BYTE_COLOR', 'CORNER')
_ca.data.foreach_set('color', [0.5841, 0.4678, 0.3095, 1.0, 0.5841, 0.4678, 0.3095, 1.0, 0.5841, 0.4678, 0.3095, 1.0, 0.5841, 0.4678, 0.3095, 1.0, 0.5841, 0.4678, 0.3095, 1.0, 0.5841, 0.4678, 0.3095, 1.0, 0.5841, 0.4678, 0.3095, 1.0, 0.5841, 0.4678, 0.3095, 1.0, 0.5841, 0.4678, 0.3095, 1.0, 0.5841, 0.4678, 0.3095, 1.0, 0.5841, 0.4678, 0.3095, 1.0, 0.5841, 0.4678, 0.3095, 1.0, 0.5841, 0.4678, 0.3095, 1.0, 0.5841, 0.4678, 0.3095, 1.0, 0.5841, 0.4678, 0.3095, 1.0, 0.5841, 0.4678, 0.3095, 1.0, 0.5841, 0.4678, 0.3095, 1.0, 0.5841, 0.4678, 0.3095, 1.0, 0.5841, 0.4678, 0.3095, 1.0, 0.5841, 0.4678, 0.3095, 1.0, 0.5841, 0.4678, 0.3095, 1.0, 0.5841, 0.4678, 0.3095, 1.0, 0.5841, 0.4678, 0.3095, 1.0, 0.5841, 0.4678, 0.3095, 1.0, 0.5841, 0.4678, 0.3095, 1.0, 0.5841, 0.4678, 0.3095, 1.0, 0.5841, 0.4678, 0.3095, 1.0, 0.5841, 0.4678, 0.3095, 1.0, 0.5841, 0.4678, 0.3095, 1.0, 0.5841, 0.4678, 0.3095, 1.0, 0.5841, 0.4678, 0.3095, 1.0, 0.5841, 0.4678, 0.3095, 1.0, 0.5841, 0.4678, 0.3095, 1.0, 0.5841, 0.4678, 0.3095, 1.0, 0.5841, 0.4678, 0.3095, 1.0, 0.5841, 0.4678, 0.3095, 1.0, 0.5841, 0.4678, 0.3095, 1.0, 0.5841, 0.4678, 0.3095, 1.0, 0.5841, 0.4678, 0.3095, 1.0, 0.5841, 0.4678, 0.3095, 1.0, 0.5841, 0.4678, 0.3095, 1.0, 0.5841, 0.4678, 0.3095, 1.0, 0.5841, 0.4678, 0.3095, 1.0, 0.5841, 0.4678, 0.3095, 1.0, 0.5841, 0.4678, 0.3095, 1.0, 0.5841, 0.4678, 0.3095, 1.0, 0.5841, 0.4678, 0.3095, 1.0, 0.5841, 0.4678, 0.3095, 1.0, 0.5841, 0.4678, 0.3095, 1.0, 0.5841, 0.4678, 0.3095, 1.0, 0.5841, 0.4678, 0.3095, 1.0, 0.5841, 0.4678, 0.3095, 1.0, 0.5841, 0.4678, 0.3095, 1.0, 0.5841, 0.4678, 0.3095, 1.0, 0.5841, 0.4678, 0.3095, 1.0, 0.5841, 0.4678, 0.3095, 1.0, 0.5841, 0.4678, 0.3095, 1.0, 0.5841, 0.4678, 0.3095, 1.0, 0.5841, 0.4678, 0.3095, 1.0, 0.5841, 0.4678, 0.3095, 1.0, 0.5841, 0.4678, 0.3095, 1.0, 0.5841, 0.4678, 0.3095, 1.0, 0.5841, 0.4678, 0.3095, 1.0, 0.5841, 0.4678, 0.3095, 1.0, 0.5711, 0.3005, 0.1384, 1.0, 0.5711, 0.3005, 0.1384, 1.0, 0.5711, 0.3005, 0.1384, 1.0, 0.5711, 0.3005, 0.1384, 1.0, 0.5711, 0.3005, 0.1384, 1.0, 0.5711, 0.3005, 0.1384, 1.0, 0.5711, 0.3005, 0.1384, 1.0, 0.5711, 0.3005, 0.1384, 1.0, 0.5711, 0.3005, 0.1384, 1.0, 0.5711, 0.3005, 0.1384, 1.0, 0.5711, 0.3005, 0.1384, 1.0, 0.5711, 0.3005, 0.1384, 1.0, 0.5711, 0.3005, 0.1384, 1.0, 0.5711, 0.3005, 0.1384, 1.0, 0.5711, 0.3005, 0.1384, 1.0, 0.5711, 0.3005, 0.1384, 1.0, 0.5711, 0.3005, 0.1384, 1.0, 0.5711, 0.3005, 0.1384, 1.0, 0.5711, 0.3005, 0.1384, 1.0, 0.5711, 0.3005, 0.1384, 1.0, 0.5711, 0.3005, 0.1384, 1.0, 0.5711, 0.3005, 0.1384, 1.0, 0.5711, 0.3005, 0.1384, 1.0, 0.5711, 0.3005, 0.1384, 1.0, 0.5711, 0.3005, 0.1384, 1.0, 0.5711, 0.3005, 0.1384, 1.0, 0.5711, 0.3005, 0.1384, 1.0, 0.5711, 0.3005, 0.1384, 1.0, 0.5711, 0.3005, 0.1384, 1.0, 0.5711, 0.3005, 0.1384, 1.0, 0.5711, 0.3005, 0.1384, 1.0, 0.5711, 0.3005, 0.1384, 1.0, 0.5711, 0.3005, 0.1384, 1.0, 0.5711, 0.3005, 0.1384, 1.0, 0.5711, 0.3005, 0.1384, 1.0, 0.5711, 0.3005, 0.1384, 1.0, 0.5711, 0.3005, 0.1384, 1.0, 0.5711, 0.3005, 0.1384, 1.0, 0.5711, 0.3005, 0.1384, 1.0, 0.5711, 0.3005, 0.1384, 1.0, 0.5711, 0.3005, 0.1384, 1.0, 0.5711, 0.3005, 0.1384, 1.0, 0.5711, 0.3005, 0.1384, 1.0, 0.5711, 0.3005, 0.1384, 1.0, 0.5711, 0.3005, 0.1384, 1.0, 0.5711, 0.3005, 0.1384, 1.0, 0.5711, 0.3005, 0.1384, 1.0, 0.5711, 0.3005, 0.1384, 1.0, 0.5711, 0.3005, 0.1384, 1.0, 0.5711, 0.3005, 0.1384, 1.0, 0.5711, 0.3005, 0.1384, 1.0, 0.5711, 0.3005, 0.1384, 1.0, 0.5711, 0.3005, 0.1384, 1.0, 0.5711, 0.3005, 0.1384, 1.0, 0.5711, 0.3005, 0.1384, 1.0, 0.5711, 0.3005, 0.1384, 1.0, 0.5711, 0.3005, 0.1384, 1.0, 0.5711, 0.3005, 0.1384, 1.0, 0.5711, 0.3005, 0.1384, 1.0, 0.5711, 0.3005, 0.1384, 1.0, 0.5711, 0.3005, 0.1384, 1.0, 0.5711, 0.3005, 0.1384, 1.0, 0.5711, 0.3005, 0.1384, 1.0, 0.5711, 0.3005, 0.1384, 1.0, 0.5711, 0.3005, 0.1384, 1.0, 0.5711, 0.3005, 0.1384, 1.0, 0.5711, 0.3005, 0.1384, 1.0, 0.5711, 0.3005, 0.1384, 1.0, 0.5711, 0.3005, 0.1384, 1.0, 0.5711, 0.3005, 0.1384, 1.0, 0.5711, 0.3005, 0.1384, 1.0, 0.5711, 0.3005, 0.1384, 1.0, 0.5711, 0.3005, 0.1384, 1.0, 0.5711, 0.3005, 0.1384, 1.0, 0.5711, 0.3005, 0.1384, 1.0, 0.5711, 0.3005, 0.1384, 1.0, 0.5711, 0.3005, 0.1384, 1.0, 0.5711, 0.3005, 0.1384, 1.0, 0.5711, 0.3005, 0.1384, 1.0, 0.5711, 0.3005, 0.1384, 1.0, 0.5711, 0.3005, 0.1384, 1.0, 0.5711, 0.3005, 0.1384, 1.0, 0.5711, 0.3005, 0.1384, 1.0, 0.5711, 0.3005, 0.1384, 1.0, 0.5711, 0.3005, 0.1384, 1.0, 0.5711, 0.3005, 0.1384, 1.0, 0.5711, 0.3005, 0.1384, 1.0, 0.5711, 0.3005, 0.1384, 1.0, 0.5711, 0.3005, 0.1384, 1.0, 0.5711, 0.3005, 0.1384, 1.0, 0.5711, 0.3005, 0.1384, 1.0, 0.5711, 0.3005, 0.1384, 1.0, 0.5711, 0.3005, 0.1384, 1.0, 0.5711, 0.3005, 0.1384, 1.0, 0.5711, 0.3005, 0.1384, 1.0, 0.5711, 0.3005, 0.1384, 1.0, 0.5711, 0.3005, 0.1384, 1.0, 0.5711, 0.3005, 0.1384, 1.0, 0.5711, 0.3005, 0.1384, 1.0, 0.5711, 0.3005, 0.1384, 1.0, 0.5711, 0.3005, 0.1384, 1.0, 0.5711, 0.3005, 0.1384, 1.0, 0.5711, 0.3005, 0.1384, 1.0, 0.5711, 0.3005, 0.1384, 1.0, 0.5711, 0.3005, 0.1384, 1.0, 0.5711, 0.3005, 0.1384, 1.0, 0.5711, 0.3005, 0.1384, 1.0, 0.5711, 0.3005, 0.1384, 1.0, 0.5711, 0.3005, 0.1384, 1.0, 0.5711, 0.3005, 0.1384, 1.0, 0.5711, 0.3005, 0.1384, 1.0, 0.5711, 0.3005, 0.1384, 1.0, 0.5711, 0.3005, 0.1384, 1.0, 0.5711, 0.3005, 0.1384, 1.0, 0.5711, 0.3005, 0.1384, 1.0, 0.5711, 0.3005, 0.1384, 1.0, 0.5711, 0.3005, 0.1384, 1.0, 0.5711, 0.3005, 0.1384, 1.0, 0.5711, 0.3005, 0.1384, 1.0, 0.5711, 0.3005, 0.1384, 1.0, 0.5711, 0.3005, 0.1384, 1.0, 0.5711, 0.3005, 0.1384, 1.0, 0.5711, 0.3005, 0.1384, 1.0, 0.5711, 0.3005, 0.1384, 1.0, 0.5711, 0.3005, 0.1384, 1.0, 0.5711, 0.3005, 0.1384, 1.0, 0.5711, 0.3005, 0.1384, 1.0, 0.5711, 0.3005, 0.1384, 1.0, 0.5711, 0.3005, 0.1384, 1.0, 0.5711, 0.3005, 0.1384, 1.0, 0.5711, 0.3005, 0.1384, 1.0, 0.5711, 0.3005, 0.1384, 1.0, 0.5711, 0.3005, 0.1384, 1.0, 0.5711, 0.3005, 0.1384, 1.0, 0.5711, 0.3005, 0.1384, 1.0, 0.5711, 0.3005, 0.1384, 1.0, 0.5711, 0.3005, 0.1384, 1.0, 0.5711, 0.3005, 0.1384, 1.0, 0.5711, 0.3005, 0.1384, 1.0, 0.5711, 0.3005, 0.1384, 1.0, 0.5711, 0.3005, 0.1384, 1.0, 0.5711, 0.3005, 0.1384, 1.0, 0.5711, 0.3005, 0.1384, 1.0, 0.5711, 0.3005, 0.1384, 1.0, 0.5711, 0.3005, 0.1384, 1.0, 0.5711, 0.3005, 0.1384, 1.0, 0.5711, 0.3005, 0.1384, 1.0, 0.5711, 0.3005, 0.1384, 1.0, 0.5711, 0.3005, 0.1384, 1.0, 0.5711, 0.3005, 0.1384, 1.0, 0.5711, 0.3005, 0.1384, 1.0, 0.5711, 0.3005, 0.1384, 1.0, 0.5711, 0.3005, 0.1384, 1.0, 0.5711, 0.3005, 0.1384, 1.0, 0.5711, 0.3005, 0.1384, 1.0, 0.5711, 0.3005, 0.1384, 1.0, 0.5711, 0.3005, 0.1384, 1.0, 0.5711, 0.3005, 0.1384, 1.0, 0.5711, 0.3005, 0.1384, 1.0, 0.5711, 0.3005, 0.1384, 1.0, 0.5711, 0.3005, 0.1384, 1.0, 0.5711, 0.3005, 0.1384, 1.0, 0.7305, 0.6584, 0.3095, 1.0, 0.7305, 0.6584, 0.3095, 1.0, 0.7305, 0.6584, 0.3095, 1.0, 0.7305, 0.6584, 0.3095, 1.0, 0.7305, 0.6584, 0.3095, 1.0, 0.7305, 0.6584, 0.3095, 1.0, 0.7305, 0.6584, 0.3095, 1.0, 0.7305, 0.6584, 0.3095, 1.0, 0.7305, 0.6584, 0.3095, 1.0, 0.7305, 0.6584, 0.3095, 1.0, 0.7305, 0.6584, 0.3095, 1.0, 0.7305, 0.6584, 0.3095, 1.0, 0.7305, 0.6584, 0.3095, 1.0, 0.7305, 0.6584, 0.3095, 1.0, 0.7305, 0.6584, 0.3095, 1.0, 0.7305, 0.6584, 0.3095, 1.0, 0.7305, 0.6584, 0.3095, 1.0, 0.7305, 0.6584, 0.3095, 1.0, 0.7305, 0.6584, 0.3095, 1.0, 0.7305, 0.6584, 0.3095, 1.0, 0.7305, 0.6584, 0.3095, 1.0, 0.7305, 0.6584, 0.3095, 1.0, 0.7305, 0.6584, 0.3095, 1.0, 0.7305, 0.6584, 0.3095, 1.0, 0.7305, 0.6584, 0.3095, 1.0, 0.7305, 0.6584, 0.3095, 1.0, 0.7305, 0.6584, 0.3095, 1.0, 0.7305, 0.6584, 0.3095, 1.0, 0.7305, 0.6584, 0.3095, 1.0, 0.7305, 0.6584, 0.3095, 1.0, 0.7305, 0.6584, 0.3095, 1.0, 0.7305, 0.6584, 0.3095, 1.0, 0.7305, 0.6584, 0.3095, 1.0, 0.7305, 0.6584, 0.3095, 1.0, 0.7305, 0.6584, 0.3095, 1.0, 0.7305, 0.6584, 0.3095, 1.0, 0.7305, 0.6584, 0.3095, 1.0, 0.7305, 0.6584, 0.3095, 1.0, 0.7305, 0.6584, 0.3095, 1.0, 0.7305, 0.6584, 0.3095, 1.0, 0.7305, 0.6584, 0.3095, 1.0, 0.7305, 0.6584, 0.3095, 1.0, 0.7305, 0.6584, 0.3095, 1.0, 0.7305, 0.6584, 0.3095, 1.0, 0.7305, 0.6584, 0.3095, 1.0, 0.7305, 0.6584, 0.3095, 1.0, 0.7305, 0.6584, 0.3095, 1.0, 0.7305, 0.6584, 0.3095, 1.0, 0.7305, 0.6584, 0.3095, 1.0, 0.7305, 0.6584, 0.3095, 1.0, 0.7305, 0.6584, 0.3095, 1.0, 0.7305, 0.6584, 0.3095, 1.0, 0.7305, 0.6584, 0.3095, 1.0, 0.7305, 0.6584, 0.3095, 1.0, 0.7305, 0.6584, 0.3095, 1.0, 0.7305, 0.6584, 0.3095, 1.0, 0.7305, 0.6584, 0.3095, 1.0, 0.7305, 0.6584, 0.3095, 1.0, 0.7305, 0.6584, 0.3095, 1.0, 0.7305, 0.6584, 0.3095, 1.0, 0.7305, 0.6584, 0.3095, 1.0, 0.7305, 0.6584, 0.3095, 1.0, 0.7305, 0.6584, 0.3095, 1.0, 0.7305, 0.6584, 0.3095, 1.0, 0.7305, 0.6584, 0.3095, 1.0, 0.7305, 0.6584, 0.3095, 1.0, 0.7305, 0.6584, 0.3095, 1.0, 0.7305, 0.6584, 0.3095, 1.0, 0.7305, 0.6584, 0.3095, 1.0, 0.7305, 0.6584, 0.3095, 1.0, 0.7305, 0.6584, 0.3095, 1.0, 0.7305, 0.6584, 0.3095, 1.0, 0.7305, 0.6584, 0.3095, 1.0, 0.7305, 0.6584, 0.3095, 1.0, 0.7305, 0.6584, 0.3095, 1.0, 0.7305, 0.6584, 0.3095, 1.0, 0.7305, 0.6584, 0.3095, 1.0, 0.7305, 0.6584, 0.3095, 1.0, 0.7305, 0.6584, 0.3095, 1.0, 0.7305, 0.6584, 0.3095, 1.0, 0.7305, 0.6584, 0.3095, 1.0, 0.7305, 0.6584, 0.3095, 1.0, 0.7305, 0.6584, 0.3095, 1.0, 0.7305, 0.6584, 0.3095, 1.0, 0.7305, 0.6584, 0.3095, 1.0, 0.7305, 0.6584, 0.3095, 1.0, 0.7305, 0.6584, 0.3095, 1.0, 0.7305, 0.6584, 0.3095, 1.0, 0.7305, 0.6584, 0.3095, 1.0, 0.7305, 0.6584, 0.3095, 1.0, 0.7305, 0.6584, 0.3095, 1.0, 0.7305, 0.6584, 0.3095, 1.0, 0.7305, 0.6584, 0.3095, 1.0, 0.7305, 0.6584, 0.3095, 1.0, 0.7305, 0.6584, 0.3095, 1.0, 0.7305, 0.6584, 0.3095, 1.0, 0.7305, 0.6584, 0.3095, 1.0, 0.7305, 0.6584, 0.3095, 1.0, 0.7305, 0.6584, 0.3095, 1.0, 0.7305, 0.6584, 0.3095, 1.0, 0.7305, 0.6584, 0.3095, 1.0, 0.7305, 0.6584, 0.3095, 1.0, 0.7305, 0.6584, 0.3095, 1.0, 0.7305, 0.6584, 0.3095, 1.0, 0.7305, 0.6584, 0.3095, 1.0, 0.7305, 0.6584, 0.3095, 1.0, 0.7305, 0.6584, 0.3095, 1.0, 0.7305, 0.6584, 0.3095, 1.0, 0.7305, 0.6584, 0.3095, 1.0, 0.7305, 0.6584, 0.3095, 1.0, 0.7305, 0.6584, 0.3095, 1.0, 0.7305, 0.6584, 0.3095, 1.0, 0.7305, 0.6584, 0.3095, 1.0, 0.7305, 0.6584, 0.3095, 1.0, 0.7305, 0.6584, 0.3095, 1.0, 0.7305, 0.6584, 0.3095, 1.0, 0.7305, 0.6584, 0.3095, 1.0, 0.7305, 0.6584, 0.3095, 1.0, 0.7305, 0.6584, 0.3095, 1.0, 0.7305, 0.6584, 0.3095, 1.0, 0.7305, 0.6584, 0.3095, 1.0, 0.7305, 0.6584, 0.3095, 1.0, 0.7305, 0.6584, 0.3095, 1.0, 0.7305, 0.6584, 0.3095, 1.0, 0.7305, 0.6584, 0.3095, 1.0, 0.7305, 0.6584, 0.3095, 1.0, 0.7305, 0.6584, 0.3095, 1.0, 0.7305, 0.6584, 0.3095, 1.0, 0.7305, 0.6584, 0.3095, 1.0, 0.7305, 0.6584, 0.3095, 1.0, 0.7305, 0.6584, 0.3095, 1.0, 0.7305, 0.6584, 0.3095, 1.0, 0.7305, 0.6584, 0.3095, 1.0, 0.7305, 0.6584, 0.3095, 1.0, 0.7305, 0.6584, 0.3095, 1.0, 0.7305, 0.6584, 0.3095, 1.0, 0.7305, 0.6584, 0.3095, 1.0, 0.7305, 0.6584, 0.3095, 1.0, 0.7305, 0.6584, 0.3095, 1.0, 0.7305, 0.6584, 0.3095, 1.0, 0.7305, 0.6584, 0.3095, 1.0, 0.7305, 0.6584, 0.3095, 1.0, 0.7305, 0.6584, 0.3095, 1.0, 0.7305, 0.6584, 0.3095, 1.0, 0.7305, 0.6584, 0.3095, 1.0, 0.7305, 0.6584, 0.3095, 1.0, 0.7305, 0.6584, 0.3095, 1.0, 0.7305, 0.6584, 0.3095, 1.0, 0.7305, 0.6584, 0.3095, 1.0, 0.7305, 0.6584, 0.3095, 1.0, 0.7305, 0.6584, 0.3095, 1.0, 0.7305, 0.6584, 0.3095, 1.0, 0.7305, 0.6584, 0.3095, 1.0, 0.7305, 0.6584, 0.3095, 1.0, 0.7305, 0.6584, 0.3095, 1.0, 0.7305, 0.6584, 0.3095, 1.0, 0.7305, 0.6584, 0.3095, 1.0, 0.7305, 0.6584, 0.3095, 1.0, 0.7305, 0.6584, 0.3095, 1.0, 0.7305, 0.6584, 0.3095, 1.0, 0.7305, 0.6584, 0.3095, 1.0, 0.7305, 0.6584, 0.3095, 1.0, 0.7305, 0.6584, 0.3095, 1.0, 0.7305, 0.6584, 0.3095, 1.0, 0.7305, 0.6584, 0.3095, 1.0, 0.7305, 0.6584, 0.3095, 1.0, 0.7305, 0.6584, 0.3095, 1.0, 0.7305, 0.6584, 0.3095, 1.0, 0.7305, 0.6584, 0.3095, 1.0, 0.7305, 0.6584, 0.3095, 1.0, 0.7305, 0.6584, 0.3095, 1.0, 0.7305, 0.6584, 0.3095, 1.0, 0.7305, 0.6584, 0.3095, 1.0, 0.7305, 0.6584, 0.3095, 1.0, 0.7305, 0.6584, 0.3095, 1.0, 0.7305, 0.6584, 0.3095, 1.0, 0.7305, 0.6584, 0.3095, 1.0, 0.7305, 0.6584, 0.3095, 1.0, 0.7305, 0.6584, 0.3095, 1.0, 0.7305, 0.6584, 0.3095, 1.0, 0.7305, 0.6584, 0.3095, 1.0, 0.7305, 0.6584, 0.3095, 1.0, 0.7305, 0.6584, 0.3095, 1.0, 0.7305, 0.6584, 0.3095, 1.0, 0.7305, 0.6584, 0.3095, 1.0, 0.7305, 0.6584, 0.3095, 1.0, 0.7305, 0.6584, 0.3095, 1.0, 0.7305, 0.6584, 0.3095, 1.0, 0.7305, 0.6584, 0.3095, 1.0, 0.7305, 0.6584, 0.3095, 1.0, 0.7305, 0.6584, 0.3095, 1.0, 0.7305, 0.6584, 0.3095, 1.0, 0.7305, 0.6584, 0.3095, 1.0, 0.7305, 0.6584, 0.3095, 1.0, 0.7305, 0.6584, 0.3095, 1.0, 0.7305, 0.6584, 0.3095, 1.0, 0.7305, 0.6584, 0.3095, 1.0, 0.7305, 0.6584, 0.3095, 1.0, 0.7305, 0.6584, 0.3095, 1.0, 0.7305, 0.6584, 0.3095, 1.0, 0.7305, 0.6584, 0.3095, 1.0, 0.7305, 0.6584, 0.3095, 1.0, 0.7305, 0.6584, 0.3095, 1.0, 0.7305, 0.6584, 0.3095, 1.0, 0.7305, 0.6584, 0.3095, 1.0, 0.7305, 0.6584, 0.3095, 1.0, 0.7305, 0.6584, 0.3095, 1.0, 0.7305, 0.6584, 0.3095, 1.0, 0.7305, 0.6584, 0.3095, 1.0, 0.7305, 0.6584, 0.3095, 1.0, 0.7305, 0.6584, 0.3095, 1.0, 0.7305, 0.6584, 0.3095, 1.0, 0.7305, 0.6584, 0.3095, 1.0, 0.7305, 0.6584, 0.3095, 1.0, 0.7305, 0.6584, 0.3095, 1.0, 0.7305, 0.6584, 0.3095, 1.0, 0.7305, 0.6584, 0.3095, 1.0, 0.7305, 0.6584, 0.3095, 1.0, 0.7305, 0.6584, 0.3095, 1.0, 0.7305, 0.6584, 0.3095, 1.0, 0.7305, 0.6584, 0.3095, 1.0, 0.7305, 0.6584, 0.3095, 1.0, 0.7305, 0.6584, 0.3095, 1.0, 0.7305, 0.6584, 0.3095, 1.0, 0.7305, 0.6584, 0.3095, 1.0, 0.7305, 0.6584, 0.3095, 1.0, 0.7305, 0.6584, 0.3095, 1.0, 0.7305, 0.6584, 0.3095, 1.0, 0.7305, 0.6584, 0.3095, 1.0, 0.7305, 0.6584, 0.3095, 1.0, 0.7305, 0.6584, 0.3095, 1.0, 0.7305, 0.6584, 0.3095, 1.0, 0.7305, 0.6584, 0.3095, 1.0, 0.7305, 0.6584, 0.3095, 1.0, 0.7305, 0.6584, 0.3095, 1.0, 0.7305, 0.6584, 0.3095, 1.0, 0.7305, 0.6584, 0.3095, 1.0, 0.7305, 0.6584, 0.3095, 1.0, 0.7305, 0.6584, 0.3095, 1.0, 0.7305, 0.6584, 0.3095, 1.0, 0.7305, 0.6584, 0.3095, 1.0, 0.7305, 0.6584, 0.3095, 1.0, 0.7305, 0.6584, 0.3095, 1.0, 0.7305, 0.6584, 0.3095, 1.0, 0.7305, 0.6584, 0.3095, 1.0, 0.7305, 0.6584, 0.3095, 1.0, 0.7305, 0.6584, 0.3095, 1.0, 0.7305, 0.6584, 0.3095, 1.0, 0.7305, 0.6584, 0.3095, 1.0, 0.7305, 0.6584, 0.3095, 1.0, 0.7305, 0.6584, 0.3095, 1.0, 0.7305, 0.6584, 0.3095, 1.0, 0.7305, 0.6584, 0.3095, 1.0, 0.7305, 0.6584, 0.3095, 1.0, 0.7305, 0.6584, 0.3095, 1.0, 0.7305, 0.6584, 0.3095, 1.0, 0.7305, 0.6584, 0.3095, 1.0, 0.7305, 0.6584, 0.3095, 1.0, 0.7305, 0.6584, 0.3095, 1.0, 0.7305, 0.6584, 0.3095, 1.0, 0.7305, 0.6584, 0.3095, 1.0, 0.7305, 0.6584, 0.3095, 1.0, 0.7305, 0.6584, 0.3095, 1.0, 0.7305, 0.6584, 0.3095, 1.0, 0.7305, 0.6584, 0.3095, 1.0, 0.7305, 0.6584, 0.3095, 1.0, 0.7305, 0.6584, 0.3095, 1.0, 0.7305, 0.6584, 0.3095, 1.0, 0.7305, 0.6584, 0.3095, 1.0, 0.7305, 0.6584, 0.3095, 1.0, 0.7305, 0.6584, 0.3095, 1.0, 0.7305, 0.6584, 0.3095, 1.0, 0.7305, 0.6584, 0.3095, 1.0, 0.7305, 0.6584, 0.3095, 1.0, 0.7305, 0.6584, 0.3095, 1.0, 0.7305, 0.6584, 0.3095, 1.0, 0.7305, 0.6584, 0.3095, 1.0, 0.7305, 0.6584, 0.3095, 1.0, 0.7305, 0.6584, 0.3095, 1.0, 0.7305, 0.6584, 0.3095, 1.0, 0.7305, 0.6584, 0.3095, 1.0, 0.7305, 0.6584, 0.3095, 1.0, 0.7305, 0.6584, 0.3095, 1.0, 0.7305, 0.6584, 0.3095, 1.0, 0.7305, 0.6584, 0.3095, 1.0, 0.7305, 0.6584, 0.3095, 1.0, 0.7305, 0.6584, 0.3095, 1.0, 0.7305, 0.6584, 0.3095, 1.0, 0.7305, 0.6584, 0.3095, 1.0, 0.7305, 0.6584, 0.3095, 1.0, 0.7305, 0.6584, 0.3095, 1.0, 0.7305, 0.6584, 0.3095, 1.0, 0.7305, 0.6584, 0.3095, 1.0, 0.7305, 0.6584, 0.3095, 1.0, 0.7305, 0.6584, 0.3095, 1.0, 0.7305, 0.6584, 0.3095, 1.0, 0.7305, 0.6584, 0.3095, 1.0, 0.7305, 0.6584, 0.3095, 1.0, 0.7305, 0.6584, 0.3095, 1.0, 0.7305, 0.6584, 0.3095, 1.0, 0.7305, 0.6584, 0.3095, 1.0, 0.7305, 0.6584, 0.3095, 1.0, 0.7305, 0.6584, 0.3095, 1.0, 0.7305, 0.6584, 0.3095, 1.0, 0.7305, 0.6584, 0.3095, 1.0, 0.7305, 0.6584, 0.3095, 1.0, 0.7305, 0.6584, 0.3095, 1.0, 0.7305, 0.6584, 0.3095, 1.0, 0.7305, 0.6584, 0.3095, 1.0, 0.7305, 0.6584, 0.3095, 1.0, 0.7305, 0.6584, 0.3095, 1.0, 0.7305, 0.6584, 0.3095, 1.0, 0.7305, 0.6584, 0.3095, 1.0, 0.7305, 0.6584, 0.3095, 1.0, 0.7305, 0.6584, 0.3095, 1.0, 0.7305, 0.6584, 0.3095, 1.0, 0.7305, 0.6584, 0.3095, 1.0, 0.7305, 0.6584, 0.3095, 1.0, 0.7305, 0.6584, 0.3095, 1.0, 0.7305, 0.6584, 0.3095, 1.0, 0.7305, 0.6584, 0.3095, 1.0, 0.7305, 0.6584, 0.3095, 1.0, 0.7305, 0.6584, 0.3095, 1.0, 0.7305, 0.6584, 0.3095, 1.0, 0.7305, 0.6584, 0.3095, 1.0, 0.7305, 0.6584, 0.3095, 1.0, 0.7305, 0.6584, 0.3095, 1.0, 0.7305, 0.6584, 0.3095, 1.0, 0.7305, 0.6584, 0.3095, 1.0, 0.7305, 0.6584, 0.3095, 1.0, 0.7305, 0.6584, 0.3095, 1.0, 0.7305, 0.6584, 0.3095, 1.0, 0.7305, 0.6584, 0.3095, 1.0, 0.7305, 0.6584, 0.3095, 1.0, 0.7305, 0.6584, 0.3095, 1.0, 0.7305, 0.6584, 0.3095, 1.0, 0.7305, 0.6584, 0.3095, 1.0, 0.7305, 0.6584, 0.3095, 1.0, 0.7305, 0.6584, 0.3095, 1.0, 0.7305, 0.6584, 0.3095, 1.0, 0.7305, 0.6584, 0.3095, 1.0, 0.7305, 0.6584, 0.3095, 1.0, 0.7305, 0.6584, 0.3095, 1.0, 0.7305, 0.6584, 0.3095, 1.0, 0.7305, 0.6584, 0.3095, 1.0, 0.7305, 0.6584, 0.3095, 1.0, 0.7305, 0.6584, 0.3095, 1.0, 0.7305, 0.6584, 0.3095, 1.0, 0.7305, 0.6584, 0.3095, 1.0, 0.7305, 0.6584, 0.3095, 1.0, 0.7305, 0.6584, 0.3095, 1.0, 0.7305, 0.6584, 0.3095, 1.0, 0.7305, 0.6584, 0.3095, 1.0, 0.7305, 0.6584, 0.3095, 1.0, 0.7305, 0.6584, 0.3095, 1.0, 0.7305, 0.6584, 0.3095, 1.0, 0.7305, 0.6584, 0.3095, 1.0, 0.7305, 0.6584, 0.3095, 1.0, 0.7305, 0.6584, 0.3095, 1.0, 0.7305, 0.6584, 0.3095, 1.0, 0.7305, 0.6584, 0.3095, 1.0, 0.7305, 0.6584, 0.3095, 1.0, 0.7305, 0.6584, 0.3095, 1.0, 0.7305, 0.6584, 0.3095, 1.0, 0.7305, 0.6584, 0.3095, 1.0, 0.7305, 0.6584, 0.3095, 1.0, 0.7305, 0.6584, 0.3095, 1.0, 0.7305, 0.6584, 0.3095, 1.0, 0.7305, 0.6584, 0.3095, 1.0, 0.7305, 0.6584, 0.3095, 1.0, 0.7305, 0.6584, 0.3095, 1.0, 0.7305, 0.6584, 0.3095, 1.0, 0.7305, 0.6584, 0.3095, 1.0, 0.7305, 0.6584, 0.3095, 1.0, 0.7305, 0.6584, 0.3095, 1.0, 0.7305, 0.6584, 0.3095, 1.0, 0.7305, 0.6584, 0.3095, 1.0, 0.7305, 0.6584, 0.3095, 1.0, 0.7305, 0.6584, 0.3095, 1.0, 0.7305, 0.6584, 0.3095, 1.0, 0.7305, 0.6584, 0.3095, 1.0, 0.7305, 0.6584, 0.3095, 1.0, 0.7305, 0.6584, 0.3095, 1.0, 0.7305, 0.6584, 0.3095, 1.0, 0.7305, 0.6584, 0.3095, 1.0, 0.7305, 0.6584, 0.3095, 1.0, 0.7305, 0.6584, 0.3095, 1.0, 0.7305, 0.6584, 0.3095, 1.0, 0.7305, 0.6584, 0.3095, 1.0, 0.7305, 0.6584, 0.3095, 1.0, 0.7305, 0.6584, 0.3095, 1.0, 0.7305, 0.6584, 0.3095, 1.0, 0.7305, 0.6584, 0.3095, 1.0, 0.7305, 0.6584, 0.3095, 1.0, 0.7305, 0.6584, 0.3095, 1.0, 0.7305, 0.6584, 0.3095, 1.0, 0.7305, 0.6584, 0.3095, 1.0, 0.7305, 0.6584, 0.3095, 1.0, 0.7305, 0.6584, 0.3095, 1.0, 0.7305, 0.6584, 0.3095, 1.0, 0.5711, 0.3005, 0.1384, 1.0, 0.5711, 0.3005, 0.1384, 1.0, 0.5711, 0.3005, 0.1384, 1.0, 0.5711, 0.3005, 0.1384, 1.0, 0.5711, 0.3005, 0.1384, 1.0, 0.5711, 0.3005, 0.1384, 1.0, 0.5711, 0.3005, 0.1384, 1.0, 0.5711, 0.3005, 0.1384, 1.0, 0.5711, 0.3005, 0.1384, 1.0, 0.5711, 0.3005, 0.1384, 1.0, 0.5711, 0.3005, 0.1384, 1.0, 0.5711, 0.3005, 0.1384, 1.0, 0.5711, 0.3005, 0.1384, 1.0, 0.5711, 0.3005, 0.1384, 1.0, 0.5711, 0.3005, 0.1384, 1.0, 0.5711, 0.3005, 0.1384, 1.0, 0.5711, 0.3005, 0.1384, 1.0, 0.5711, 0.3005, 0.1384, 1.0, 0.5711, 0.3005, 0.1384, 1.0, 0.5711, 0.3005, 0.1384, 1.0, 0.5711, 0.3005, 0.1384, 1.0, 0.5711, 0.3005, 0.1384, 1.0, 0.5711, 0.3005, 0.1384, 1.0, 0.5711, 0.3005, 0.1384, 1.0, 0.5711, 0.3005, 0.1384, 1.0, 0.5711, 0.3005, 0.1384, 1.0, 0.5711, 0.3005, 0.1384, 1.0, 0.5711, 0.3005, 0.1384, 1.0, 0.5711, 0.3005, 0.1384, 1.0, 0.5711, 0.3005, 0.1384, 1.0, 0.5711, 0.3005, 0.1384, 1.0, 0.5711, 0.3005, 0.1384, 1.0, 0.5711, 0.3005, 0.1384, 1.0, 0.5711, 0.3005, 0.1384, 1.0, 0.5711, 0.3005, 0.1384, 1.0, 0.5711, 0.3005, 0.1384, 1.0, 0.5711, 0.3005, 0.1384, 1.0, 0.5711, 0.3005, 0.1384, 1.0, 0.5711, 0.3005, 0.1384, 1.0, 0.5711, 0.3005, 0.1384, 1.0, 0.5711, 0.3005, 0.1384, 1.0, 0.5711, 0.3005, 0.1384, 1.0, 0.5711, 0.3005, 0.1384, 1.0, 0.5711, 0.3005, 0.1384, 1.0, 0.5711, 0.3005, 0.1384, 1.0, 0.5711, 0.3005, 0.1384, 1.0, 0.5711, 0.3005, 0.1384, 1.0, 0.5711, 0.3005, 0.1384, 1.0, 0.5711, 0.3005, 0.1384, 1.0, 0.5711, 0.3005, 0.1384, 1.0, 0.5711, 0.3005, 0.1384, 1.0, 0.5711, 0.3005, 0.1384, 1.0, 0.5711, 0.3005, 0.1384, 1.0, 0.5711, 0.3005, 0.1384, 1.0, 0.5711, 0.3005, 0.1384, 1.0, 0.5711, 0.3005, 0.1384, 1.0, 0.5711, 0.3005, 0.1384, 1.0, 0.5711, 0.3005, 0.1384, 1.0, 0.5711, 0.3005, 0.1384, 1.0, 0.5711, 0.3005, 0.1384, 1.0, 0.5711, 0.3005, 0.1384, 1.0, 0.5711, 0.3005, 0.1384, 1.0, 0.5711, 0.3005, 0.1384, 1.0, 0.5711, 0.3005, 0.1384, 1.0, 0.5711, 0.3005, 0.1384, 1.0, 0.5711, 0.3005, 0.1384, 1.0, 0.5711, 0.3005, 0.1384, 1.0, 0.5711, 0.3005, 0.1384, 1.0, 0.5711, 0.3005, 0.1384, 1.0, 0.5711, 0.3005, 0.1384, 1.0, 0.5711, 0.3005, 0.1384, 1.0, 0.5711, 0.3005, 0.1384, 1.0, 0.5711, 0.3005, 0.1384, 1.0, 0.5711, 0.3005, 0.1384, 1.0, 0.5711, 0.3005, 0.1384, 1.0, 0.5711, 0.3005, 0.1384, 1.0, 0.5711, 0.3005, 0.1384, 1.0, 0.5711, 0.3005, 0.1384, 1.0, 0.5711, 0.3005, 0.1384, 1.0, 0.5711, 0.3005, 0.1384, 1.0, 0.5711, 0.3005, 0.1384, 1.0, 0.5711, 0.3005, 0.1384, 1.0, 0.5711, 0.3005, 0.1384, 1.0, 0.5711, 0.3005, 0.1384, 1.0, 0.5711, 0.3005, 0.1384, 1.0, 0.5711, 0.3005, 0.1384, 1.0, 0.4072, 0.2664, 0.1981, 1.0, 0.4072, 0.2664, 0.1981, 1.0, 0.4072, 0.2664, 0.1981, 1.0, 0.4072, 0.2664, 0.1981, 1.0, 0.4072, 0.2664, 0.1981, 1.0, 0.4072, 0.2664, 0.1981, 1.0, 0.4072, 0.2664, 0.1981, 1.0, 0.4072, 0.2664, 0.1981, 1.0, 0.4072, 0.2664, 0.1981, 1.0, 0.4072, 0.2664, 0.1981, 1.0, 0.4072, 0.2664, 0.1981, 1.0, 0.4072, 0.2664, 0.1981, 1.0, 0.4072, 0.2664, 0.1981, 1.0, 0.4072, 0.2664, 0.1981, 1.0, 0.4072, 0.2664, 0.1981, 1.0, 0.4072, 0.2664, 0.1981, 1.0, 0.4072, 0.2664, 0.1981, 1.0, 0.4072, 0.2664, 0.1981, 1.0, 0.4072, 0.2664, 0.1981, 1.0, 0.4072, 0.2664, 0.1981, 1.0, 0.4072, 0.2664, 0.1981, 1.0, 0.4072, 0.2664, 0.1981, 1.0, 0.4072, 0.2664, 0.1981, 1.0, 0.4072, 0.2664, 0.1981, 1.0, 0.4072, 0.2664, 0.1981, 1.0, 0.4072, 0.2664, 0.1981, 1.0, 0.4072, 0.2664, 0.1981, 1.0, 0.4072, 0.2664, 0.1981, 1.0, 0.4072, 0.2664, 0.1981, 1.0, 0.4072, 0.2664, 0.1981, 1.0, 0.4072, 0.2664, 0.1981, 1.0, 0.4072, 0.2664, 0.1981, 1.0, 0.4072, 0.2664, 0.1981, 1.0, 0.4072, 0.2664, 0.1981, 1.0, 0.4072, 0.2664, 0.1981, 1.0, 0.4072, 0.2664, 0.1981, 1.0, 0.4072, 0.2664, 0.1981, 1.0, 0.4072, 0.2664, 0.1981, 1.0, 0.4072, 0.2664, 0.1981, 1.0, 0.4072, 0.2664, 0.1981, 1.0, 0.4072, 0.2664, 0.1981, 1.0, 0.4072, 0.2664, 0.1981, 1.0, 0.4072, 0.2664, 0.1981, 1.0, 0.4072, 0.2664, 0.1981, 1.0, 0.4072, 0.2664, 0.1981, 1.0, 0.4072, 0.2664, 0.1981, 1.0, 0.4072, 0.2664, 0.1981, 1.0, 0.4072, 0.2664, 0.1981, 1.0, 0.4072, 0.2664, 0.1981, 1.0, 0.4072, 0.2664, 0.1981, 1.0, 0.4072, 0.2664, 0.1981, 1.0, 0.4072, 0.2664, 0.1981, 1.0, 0.4072, 0.2664, 0.1981, 1.0, 0.4072, 0.2664, 0.1981, 1.0, 0.4072, 0.2664, 0.1981, 1.0, 0.4072, 0.2664, 0.1981, 1.0, 0.4072, 0.2664, 0.1981, 1.0, 0.4072, 0.2664, 0.1981, 1.0, 0.4072, 0.2664, 0.1981, 1.0, 0.4072, 0.2664, 0.1981, 1.0, 0.4072, 0.2664, 0.1981, 1.0, 0.4072, 0.2664, 0.1981, 1.0, 0.4072, 0.2664, 0.1981, 1.0, 0.4072, 0.2664, 0.1981, 1.0, 0.4072, 0.2664, 0.1981, 1.0, 0.4072, 0.2664, 0.1981, 1.0, 0.4072, 0.2664, 0.1981, 1.0, 0.4072, 0.2664, 0.1981, 1.0, 0.4072, 0.2664, 0.1981, 1.0, 0.4072, 0.2664, 0.1981, 1.0, 0.4072, 0.2664, 0.1981, 1.0, 0.4072, 0.2664, 0.1981, 1.0, 0.4072, 0.2664, 0.1981, 1.0, 0.4072, 0.2664, 0.1981, 1.0, 0.4072, 0.2664, 0.1981, 1.0, 0.4072, 0.2664, 0.1981, 1.0, 0.4072, 0.2664, 0.1981, 1.0, 0.4072, 0.2664, 0.1981, 1.0, 0.4072, 0.2664, 0.1981, 1.0, 0.4072, 0.2664, 0.1981, 1.0, 0.4072, 0.2664, 0.1981, 1.0, 0.4072, 0.2664, 0.1981, 1.0, 0.4072, 0.2664, 0.1981, 1.0, 0.4072, 0.2664, 0.1981, 1.0, 0.4072, 0.2664, 0.1981, 1.0, 0.4072, 0.2664, 0.1981, 1.0, 0.4072, 0.2664, 0.1981, 1.0, 0.4072, 0.2664, 0.1981, 1.0, 0.4072, 0.2664, 0.1981, 1.0, 0.4072, 0.2664, 0.1981, 1.0, 0.4072, 0.2664, 0.1981, 1.0, 0.4072, 0.2664, 0.1981, 1.0, 0.4072, 0.2664, 0.1981, 1.0, 0.4072, 0.2664, 0.1981, 1.0, 0.4072, 0.2664, 0.1981, 1.0, 0.4072, 0.2664, 0.1981, 1.0, 0.4072, 0.2664, 0.1981, 1.0, 0.4072, 0.2664, 0.1981, 1.0, 0.4072, 0.2664, 0.1981, 1.0, 0.4072, 0.2664, 0.1981, 1.0, 0.4072, 0.2664, 0.1981, 1.0, 0.4072, 0.2664, 0.1981, 1.0, 0.4072, 0.2664, 0.1981, 1.0, 0.4072, 0.2664, 0.1981, 1.0, 0.4072, 0.2664, 0.1981, 1.0, 0.4072, 0.2664, 0.1981, 1.0, 0.4072, 0.2664, 0.1981, 1.0, 0.4072, 0.2664, 0.1981, 1.0, 0.4072, 0.2664, 0.1981, 1.0, 0.4072, 0.2664, 0.1981, 1.0, 0.4072, 0.2664, 0.1981, 1.0, 0.4072, 0.2664, 0.1981, 1.0, 0.4072, 0.2664, 0.1981, 1.0, 0.4072, 0.2664, 0.1981, 1.0, 0.4072, 0.2664, 0.1981, 1.0, 0.4072, 0.2664, 0.1981, 1.0, 0.4072, 0.2664, 0.1981, 1.0, 0.4072, 0.2664, 0.1981, 1.0, 0.4072, 0.2664, 0.1981, 1.0, 0.4072, 0.2664, 0.1981, 1.0, 0.5711, 0.3005, 0.1384, 1.0, 0.5711, 0.3005, 0.1384, 1.0, 0.5711, 0.3005, 0.1384, 1.0, 0.5711, 0.3005, 0.1384, 1.0, 0.5711, 0.3005, 0.1384, 1.0, 0.5711, 0.3005, 0.1384, 1.0, 0.5711, 0.3005, 0.1384, 1.0, 0.5711, 0.3005, 0.1384, 1.0, 0.5711, 0.3005, 0.1384, 1.0, 0.5711, 0.3005, 0.1384, 1.0, 0.5711, 0.3005, 0.1384, 1.0, 0.5711, 0.3005, 0.1384, 1.0, 0.5711, 0.3005, 0.1384, 1.0, 0.5711, 0.3005, 0.1384, 1.0, 0.5711, 0.3005, 0.1384, 1.0, 0.5711, 0.3005, 0.1384, 1.0, 0.5711, 0.3005, 0.1384, 1.0, 0.5711, 0.3005, 0.1384, 1.0, 0.5711, 0.3005, 0.1384, 1.0, 0.5711, 0.3005, 0.1384, 1.0, 0.5711, 0.3005, 0.1384, 1.0, 0.5711, 0.3005, 0.1384, 1.0, 0.5711, 0.3005, 0.1384, 1.0, 0.5711, 0.3005, 0.1384, 1.0, 0.5711, 0.3005, 0.1384, 1.0, 0.5711, 0.3005, 0.1384, 1.0, 0.5711, 0.3005, 0.1384, 1.0, 0.5711, 0.3005, 0.1384, 1.0, 0.5711, 0.3005, 0.1384, 1.0, 0.5711, 0.3005, 0.1384, 1.0, 0.5711, 0.3005, 0.1384, 1.0, 0.5711, 0.3005, 0.1384, 1.0, 0.5711, 0.3005, 0.1384, 1.0, 0.5711, 0.3005, 0.1384, 1.0, 0.5711, 0.3005, 0.1384, 1.0, 0.5711, 0.3005, 0.1384, 1.0, 0.5711, 0.3005, 0.1384, 1.0, 0.5711, 0.3005, 0.1384, 1.0, 0.5711, 0.3005, 0.1384, 1.0, 0.5711, 0.3005, 0.1384, 1.0, 0.5711, 0.3005, 0.1384, 1.0, 0.5711, 0.3005, 0.1384, 1.0, 0.5711, 0.3005, 0.1384, 1.0, 0.5711, 0.3005, 0.1384, 1.0, 0.5711, 0.3005, 0.1384, 1.0, 0.5711, 0.3005, 0.1384, 1.0, 0.5711, 0.3005, 0.1384, 1.0, 0.5711, 0.3005, 0.1384, 1.0, 0.5711, 0.3005, 0.1384, 1.0, 0.5711, 0.3005, 0.1384, 1.0, 0.5711, 0.3005, 0.1384, 1.0, 0.5711, 0.3005, 0.1384, 1.0, 0.5711, 0.3005, 0.1384, 1.0, 0.5711, 0.3005, 0.1384, 1.0, 0.5711, 0.3005, 0.1384, 1.0, 0.5711, 0.3005, 0.1384, 1.0, 0.5711, 0.3005, 0.1384, 1.0, 0.5711, 0.3005, 0.1384, 1.0, 0.5711, 0.3005, 0.1384, 1.0, 0.5711, 0.3005, 0.1384, 1.0, 0.5711, 0.3005, 0.1384, 1.0, 0.5711, 0.3005, 0.1384, 1.0, 0.5711, 0.3005, 0.1384, 1.0, 0.5711, 0.3005, 0.1384, 1.0, 0.5711, 0.3005, 0.1384, 1.0, 0.5711, 0.3005, 0.1384, 1.0, 0.5711, 0.3005, 0.1384, 1.0, 0.5711, 0.3005, 0.1384, 1.0, 0.5711, 0.3005, 0.1384, 1.0, 0.5711, 0.3005, 0.1384, 1.0, 0.5711, 0.3005, 0.1384, 1.0, 0.5711, 0.3005, 0.1384, 1.0, 0.5711, 0.3005, 0.1384, 1.0, 0.5711, 0.3005, 0.1384, 1.0, 0.5711, 0.3005, 0.1384, 1.0, 0.5711, 0.3005, 0.1384, 1.0, 0.5711, 0.3005, 0.1384, 1.0, 0.5711, 0.3005, 0.1384, 1.0, 0.5711, 0.3005, 0.1384, 1.0, 0.5711, 0.3005, 0.1384, 1.0, 0.5711, 0.3005, 0.1384, 1.0, 0.5711, 0.3005, 0.1384, 1.0, 0.5711, 0.3005, 0.1384, 1.0, 0.5711, 0.3005, 0.1384, 1.0, 0.5711, 0.3005, 0.1384, 1.0, 0.5711, 0.3005, 0.1384, 1.0, 0.5711, 0.3005, 0.1384, 1.0, 0.5711, 0.3005, 0.1384, 1.0, 0.5711, 0.3005, 0.1384, 1.0, 0.5711, 0.3005, 0.1384, 1.0, 0.5711, 0.3005, 0.1384, 1.0, 0.5711, 0.3005, 0.1384, 1.0, 0.5711, 0.3005, 0.1384, 1.0, 0.5711, 0.3005, 0.1384, 1.0, 0.5711, 0.3005, 0.1384, 1.0, 0.5711, 0.3005, 0.1384, 1.0, 0.5711, 0.3005, 0.1384, 1.0, 0.5711, 0.3005, 0.1384, 1.0, 0.5711, 0.3005, 0.1384, 1.0, 0.5711, 0.3005, 0.1384, 1.0, 0.5711, 0.3005, 0.1384, 1.0, 0.5711, 0.3005, 0.1384, 1.0, 0.5711, 0.3005, 0.1384, 1.0, 0.5711, 0.3005, 0.1384, 1.0, 0.5711, 0.3005, 0.1384, 1.0, 0.5711, 0.3005, 0.1384, 1.0, 0.5711, 0.3005, 0.1384, 1.0, 0.5711, 0.3005, 0.1384, 1.0, 0.5711, 0.3005, 0.1384, 1.0, 0.5711, 0.3005, 0.1384, 1.0, 0.5711, 0.3005, 0.1384, 1.0, 0.5711, 0.3005, 0.1384, 1.0, 0.5711, 0.3005, 0.1384, 1.0, 0.5711, 0.3005, 0.1384, 1.0, 0.5711, 0.3005, 0.1384, 1.0, 0.5711, 0.3005, 0.1384, 1.0, 0.5711, 0.3005, 0.1384, 1.0, 0.5711, 0.3005, 0.1384, 1.0, 0.5711, 0.3005, 0.1384, 1.0, 0.5711, 0.3005, 0.1384, 1.0, 0.5711, 0.3005, 0.1384, 1.0, 0.5711, 0.3005, 0.1384, 1.0, 0.5711, 0.3005, 0.1384, 1.0, 0.5711, 0.3005, 0.1384, 1.0, 0.5711, 0.3005, 0.1384, 1.0, 0.5711, 0.3005, 0.1384, 1.0, 0.5711, 0.3005, 0.1384, 1.0, 0.5711, 0.3005, 0.1384, 1.0])
me_cube.materials.append(mat_wood_pier_01_a)
me_cube.materials.append(mat_wood_planks_05)
me_cube.materials.append(mat_roof_thatch_01)
me_cube.use_remesh_preserve_volume = False
me_cube.use_remesh_preserve_attributes = False
me_cube.use_mirror_vertex_groups = False
me_cube.use_paint_bone_selection = False
me_cube.use_paint_mask = True
me_cube.update()

# ---- objects
ob_hemi = bpy.data.objects.new('Hemi', light_hemi_001)
ob_base = bpy.data.objects.new('base', None)
ob_detail1 = bpy.data.objects.new('detail1', None)
ob_start = bpy.data.objects.new('start', None)
ob_hut1 = bpy.data.objects.new('hut1', me_cube)

# ---- transforms, parenting, visibility, modifiers, constraints
ob_hemi.location = (0.0, 0.0, 0.0)
ob_hemi.lineart.crease_threshold = 0.0
ob_base.location = (0.0, 0.0, 0.0)
ob_base.empty_image_offset = (0.0, 0.0)
ob_base.lineart.crease_threshold = 0.0
ob_detail1.parent = ob_base
ob_detail1.location = (0.0, 0.0, 0.0)
ob_detail1.empty_image_offset = (0.0, 0.0)
ob_detail1.lineart.crease_threshold = 0.0
ob_start.parent = ob_base
ob_start.location = (0.0, 0.0, 0.0)
ob_start.empty_image_offset = (0.0, 0.0)
ob_start.lineart.crease_threshold = 0.0
ob_hut1.parent = ob_start
ob_hut1.location = (0.0, 0.0, 0.0)
ob_hut1.lineart.crease_threshold = 0.0

# ---- collection membership
col_collection_1.objects.link(ob_hemi)
col_collection_1.objects.link(ob_base)
col_collection_1.objects.link(ob_detail1)
col_collection_1.objects.link(ob_start)
col_collection_1.objects.link(ob_hut1)

# ---- scene / render settings (as saved in the file)
scene.frame_start = 1; scene.frame_end = 250; scene.frame_set(1)
scene.render.engine = 'BLENDER_EEVEE_NEXT'
scene.render.resolution_x = 1024
scene.render.resolution_y = 1024
scene.render.resolution_percentage = 50
scene.render.dither_intensity = 0.0
scene.cycles.use_denoising = False
scene.cycles.samples = 128
scene.cycles.sampling_pattern = 'TABULATED_SOBOL'
scene.cycles.light_sampling_threshold = 0.0
scene.cycles.use_adaptive_sampling = False
scene.cycles.use_light_tree = False
scene.cycles.blur_glossy = 0.0
scene.cycles.sample_clamp_indirect = 0.0
scene.view_settings.view_transform = 'Standard'
bpy.context.view_layer.update()

# ---- added for rendering (the .blend has no active camera): camera
cam_auto = bpy.data.cameras.new('AutoCamera')
cam_auto.lens = 50.0
cam_auto.sensor_width = 36.0
cam_auto.clip_end = 1000.0
ob_auto_camera = bpy.data.objects.new('AutoCamera', cam_auto)
scene.collection.objects.link(ob_auto_camera)
ob_auto_camera.location = (14.9328, -9.11932, 10.351)
ob_auto_camera.rotation_euler = (1.09748, -7.21219e-08, 0.694738)
scene.camera = ob_auto_camera
bpy.context.view_layer.update()
